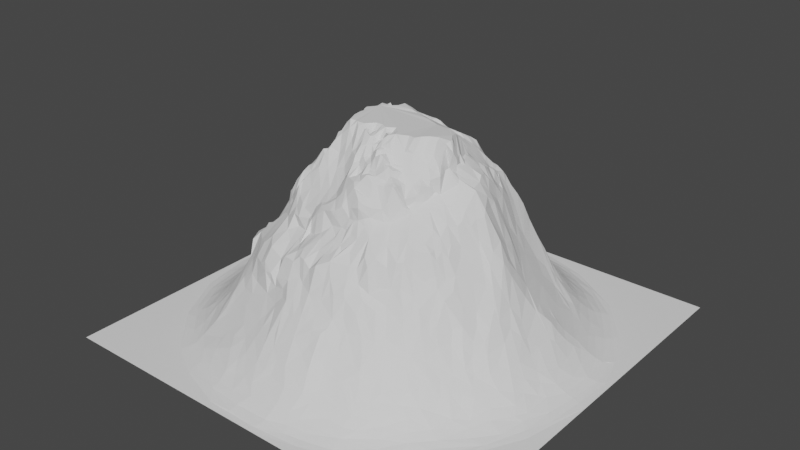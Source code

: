 # Source: Low_poly_mountainplaytest.blend  (saved by Blender 2.82.7; exported with 4.5.12 LTS)
import bpy
from mathutils import Matrix  # noqa: F401  (used for matrix-valued properties, if any)

bpy.ops.wm.read_factory_settings(use_empty=True)
scene = bpy.context.scene
scene.name = 'Scene'

# ---- collections
col_collection = bpy.data.collections.new('Collection'); scene.collection.children.link(col_collection)

# ---- world
world_world = bpy.data.worlds.new('World'); scene.world = world_world
world_world.use_nodes = True; world_world.node_tree.nodes.clear()
_N = world_world.node_tree.nodes; _L = world_world.node_tree.links
n0 = _N.new('ShaderNodeOutputWorld'); n0.name = 'World Output'; n0.location = (300, 300)
n1 = _N.new('ShaderNodeBackground'); n1.name = 'Background'; n1.location = (10, 300)
n1.inputs[0].default_value = (0.05088, 0.05088, 0.05088, 1.0)
_L.new(n1.outputs[0], n0.inputs[0])
n0.is_active_output = True
world_world.color = (0.05088, 0.05088, 0.05088)
world_world.use_sun_shadow = False
world_world.sun_shadow_jitter_overblur = 0.0

# ---- meshes
me_landscape = bpy.data.meshes.new('Landscape')
me_landscape.from_pydata([(-1.0, 0.0132, 9.533e-05), (-0.9815, -0.06668, 0.0005818), (-0.928, 0.2217, 0.00494), (-0.9386, -0.01176, 0.009594), (-0.9388, 0.07971, 0.008889), (-0.9687, 0.2014, 0.0003971), (-0.9362, -0.3246, 0.0001885), (-0.9431, -0.1836, 0.004288), (-0.9164, -0.1605, 0.0123), (-0.8876, -0.03895, 0.03053), (-0.8952, 0.0688, 0.0284), (-0.8855, 0.3422, 0.00659), (-1.0, 1.0, -9.349e-06), (-0.8748, -0.1571, 0.03039), (-0.8879, 0.2066, 0.01884), (-0.8351, 0.1977, 0.04727), (-0.8763, 0.4526, 0.0001967), (-0.8073, -0.573, 0.0001488), (-0.8856, -0.3603, 0.00595), (-0.8627, -0.3358, 0.01612), (-0.8348, -0.04642, 0.06592), (-0.8621, 0.06594, 0.04996), (-0.847, 0.2833, 0.02782), (-0.8253, -0.1928, 0.05822), (-0.8326, 0.02893, 0.07432), (-0.827, 0.4438, 0.009869), (-0.8366, -0.3194, 0.03065), (-0.8023, -0.1744, 0.08003), (-0.801, 0.08921, 0.09782), (-0.8087, 0.2886, 0.04765), (-0.8109, 0.3758, 0.02963), (-0.8053, -0.4347, 0.02225), (-0.8106, -0.301, 0.04984), (-0.7926, -0.09542, 0.09705), (-0.7966, 0.005549, 0.1118), (-0.7993, 0.1313, 0.08665), (-0.8144, -0.5049, 0.005894), (-0.7746, -0.16, 0.1139), (-0.7632, -0.08897, 0.1307), (-0.7681, 0.04821, 0.1421), (-0.7687, 0.3328, 0.06497), (-0.7599, -0.5283, 0.01895), (-0.7935, -0.2453, 0.07774), (-0.7554, 0.09546, 0.1471), (-0.7746, 0.2621, 0.07837), (-0.7308, 0.2967, 0.1086), (-0.7754, 0.4445, 0.02971), (-0.7678, 0.5818, 0.003619), (-0.7652, -0.4068, 0.05394), (-0.759, -0.2782, 0.1003), (-0.7403, -0.2227, 0.1356), (-0.7427, -0.149, 0.1572), (-0.7332, -0.09697, 0.1718), (-0.7582, 0.1702, 0.1173), (-0.7224, -0.3957, 0.09398), (-0.7425, -0.02776, 0.1718), (-0.7261, 0.4023, 0.07649), (-0.7224, 0.4545, 0.05618), (-0.7246, 0.509, 0.03569), (-0.7033, -0.2976, 0.1618), (-0.7235, -0.1849, 0.1752), (-0.7268, 0.02737, 0.1991), (-0.7138, 0.1313, 0.1855), (-0.7243, 0.2248, 0.1409), (-0.7125, 0.3726, 0.1007), (-0.7079, -0.4897, 0.06331), (-0.6994, -0.3513, 0.1381), (-0.6945, 0.05161, 0.2864), (-0.6906, 0.09086, 0.2318), (-0.7449, 0.2733, 0.16), (-0.701, 0.3147, 0.1661), (-0.6605, 0.3448, 0.2011), (-0.6833, 0.4297, 0.09877), (-0.6783, 0.4683, 0.08752), (-0.7489, 0.5532, 0.01365), (-0.734, -0.5841, 0.0126), (-0.7333, -0.5236, 0.03345), (-0.6891, -0.4047, 0.1218), (-0.6816, -0.2042, 0.235), (-0.6867, -0.1685, 0.2466), (-0.6899, -0.1381, 0.2489), (-0.6854, -0.08823, 0.2598), (-0.6966, -0.03577, 0.2424), (-0.6556, 0.3921, 0.1478), (-1.0, -1.0, -2.86e-08), (-0.6734, -0.4938, 0.08676), (-0.676, -0.2755, 0.2214), (-0.6759, -0.08199, 0.313), (-0.6868, 0.0145, 0.3047), (-0.6873, 0.08611, 0.2949), (-0.733, 0.2118, 0.2387), (-0.6951, 0.2655, 0.2445), (-0.6144, 0.2762, 0.2743), (-0.6761, 0.5332, 0.0531), (-0.6032, -0.7911, 1.714e-05), (-0.7232, -0.6507, 0.002663), (-0.6536, -0.6651, 0.01532), (-0.643, -0.3327, 0.2033), (-0.6454, -0.2402, 0.2538), (-0.6367, -0.2078, 0.2853), (-0.666, -0.1172, 0.2864), (-0.6784, -0.04878, 0.3242), (-0.7195, 0.1819, 0.2706), (-0.6534, 0.5071, 0.08529), (-0.6545, 0.6203, 0.02912), (-0.6363, -0.531, 0.09304), (-0.6322, -0.464, 0.1409), (-0.6122, -0.4029, 0.2102), (-0.6118, -0.2973, 0.2638), (-0.6458, -0.02608, 0.3296), (-0.6231, 0.1502, 0.2895), (-0.6413, 0.4918, 0.1625), (-0.6379, -0.6182, 0.04079), (-0.6418, -0.1726, 0.3181), (-0.6354, -0.1213, 0.3493), (-0.5895, 0.1659, 0.3076), (-0.6201, 0.1919, 0.2749), (-0.6149, 0.5344, 0.1071), (-0.6529, 0.68, 0.01037), (-0.6758, 0.6958, 0.002733), (-0.7487, 0.6551, 6.117e-05), (-0.6314, -0.2403, 0.3388), (-0.6015, -0.06516, 0.3591), (-0.6212, 0.01371, 0.3359), (-0.6229, 0.08016, 0.3313), (-0.5742, 0.1174, 0.3622), (-0.5721, 0.2151, 0.3101), (-0.5512, 0.2351, 0.3253), (-0.639, 0.3286, 0.2374), (-0.6144, 0.4432, 0.2173), (-0.63, 0.5863, 0.05918), (-0.6081, -0.5823, 0.07711), (-0.5692, -0.4985, 0.1799), (-0.5886, -0.3387, 0.2749), (-0.555, 0.286, 0.3077), (-0.5275, 0.3126, 0.3171), (-0.594, 0.3583, 0.2471), (-0.5739, 0.6872, 0.03386), (-0.5757, -0.4293, 0.2439), (-0.5545, -0.3861, 0.3099), (-0.6104, -0.211, 0.3974), (-0.6145, -0.1691, 0.3733), (-0.5625, -0.08554, 0.3903), (-0.5424, -0.008963, 0.391), (-0.5275, 0.007957, 0.431), (-0.5738, 0.08542, 0.4399), (-0.5699, 0.1791, 0.4065), (-0.6097, 0.5158, 0.1732), (-0.5544, 0.5389, 0.1882), (-0.5852, 0.6041, 0.07457), (-0.5837, -0.7664, 0.005028), (-0.5719, -0.5601, 0.1216), (-0.5439, -0.489, 0.2194), (-0.5838, -0.3194, 0.3516), (-0.5934, -0.2909, 0.3675), (-0.59, -0.273, 0.3951), (-0.5155, -0.12, 0.4203), (-0.5355, 0.05373, 0.4628), (-0.5124, 0.1445, 0.5081), (-0.5638, 0.4803, 0.2236), (-0.556, 0.6415, 0.1279), (-0.5353, 0.6769, 0.05744), (-0.5354, -0.6368, 0.09437), (-0.5382, -0.5715, 0.1476), (-0.5706, -0.3135, 0.407), (-0.5315, -0.214, 0.4287), (-0.5395, -0.1661, 0.4134), (-0.5145, -0.05717, 0.4202), (-0.526, -0.02538, 0.5394), (-0.5261, 0.3567, 0.2944), (-0.5177, 0.3946, 0.2696), (-0.575, 0.755, 0.007699), (-0.5645, -0.7332, 0.0199), (-0.5584, -0.6878, 0.04405), (-0.5187, -0.4145, 0.3368), (-0.546, -0.3719, 0.3985), (-0.4956, -0.2728, 0.4611), (-0.5223, -0.236, 0.4381), (-0.4885, -0.1001, 0.5042), (-0.5118, 0.008024, 0.5843), (-0.515, 0.08629, 0.5001), (-0.5252, 0.2153, 0.4688), (-0.5498, 0.2349, 0.4038), (-0.4887, 0.426, 0.2713), (-0.4828, -0.7537, 0.03643), (-0.5116, -0.5856, 0.1539), (-0.5116, -0.5283, 0.2184), (-0.5226, -0.4569, 0.2832), (-0.4688, -0.17, 0.4629), (-0.5037, -0.05907, 0.5652), (-0.4999, 0.04146, 0.604), (-0.5012, 0.1279, 0.606), (-0.5457, 0.1934, 0.4503), (-0.4527, 0.4951, 0.2262), (-0.4433, -0.8422, 0.007602), (-0.4848, -0.6118, 0.1383), (-0.4888, -0.4906, 0.2768), (-0.5101, -0.3534, 0.4408), (-0.5174, -0.3167, 0.4368), (-0.4893, -0.02823, 0.5781), (-0.5151, 0.09079, 0.5889), (-0.4958, 0.3118, 0.4569), (-0.4985, 0.367, 0.4054), (-0.5055, 0.7359, 0.03413), (-0.4777, -0.5681, 0.1877), (-0.4715, -0.4485, 0.3506), (-0.4549, -0.4029, 0.4412), (-0.4453, -0.3019, 0.4989), (-0.4852, 0.01139, 0.6257), (-0.4762, 0.07894, 0.6662), (-0.4728, 0.1033, 0.6851), (-0.48, 0.1372, 0.6341), (-0.4811, 0.188, 0.5881), (-0.4931, 0.2215, 0.5351), (-0.4816, 0.2926, 0.4887), (-0.478, 0.4337, 0.3659), (-0.4632, 0.6446, 0.1592), (-0.4188, 0.8675, 0.004263), (-0.4316, -0.8163, 0.0188), (-0.3968, -0.3058, 0.5537), (-0.4485, -0.235, 0.5243), (-0.4511, -0.1661, 0.5128), (-0.4855, -0.08528, 0.5881), (-0.4783, -0.05576, 0.5889), (-0.463, 0.02617, 0.6816), (-0.4542, 0.1318, 0.667), (-0.4443, 0.2308, 0.576), (-0.4402, 0.3522, 0.483), (-0.4741, 0.3668, 0.4388), (-0.4492, 0.4685, 0.3298), (-0.4822, 0.5419, 0.1929), (-0.5399, 0.6489, 0.1469), (-0.4794, 0.8133, 0.009162), (-0.4335, -0.7017, 0.08813), (-0.438, -0.5872, 0.1876), (-0.4359, -0.3678, 0.4799), (-0.4183, -0.2596, 0.5881), (-0.459, -0.09326, 0.6253), (-0.447, -0.02398, 0.6596), (-0.4529, 0.01915, 0.6879), (-0.4448, 0.04247, 0.7014), (-0.4393, 0.1026, 0.7312), (-0.4506, 0.1902, 0.62), (-0.4489, 0.4223, 0.406), (-0.4122, 0.487, 0.2734), (-0.5256, 0.844, 3.698e-05), (-0.4413, -0.5313, 0.2508), (-0.3942, -0.2832, 0.5825), (-0.4182, -0.2158, 0.6323), (-0.4375, -0.1832, 0.61), (-0.439, -0.07209, 0.6558), (-0.4482, -0.04089, 0.6566), (-0.4292, 0.02395, 0.69), (-0.4362, 0.1551, 0.6694), (-0.4348, 0.3139, 0.5126), (-0.4344, 0.4522, 0.4034), (-0.4314, 0.7353, 0.1268), (-0.4102, 0.7469, 0.07801), (-0.4244, 0.7701, 0.04323), (-0.4298, -0.8889, 0.0001883), (-0.3957, -0.4428, 0.4617), (-0.4113, -0.3786, 0.4914), (-0.4046, -0.2596, 0.641), (-0.4284, -0.1265, 0.6657), (-0.4333, -0.004678, 0.677), (-0.4193, 0.04088, 0.7242), (-0.4335, 0.06174, 0.7224), (-0.4233, 0.08818, 0.7445), (-0.4015, 0.132, 0.7385), (-0.4071, 0.297, 0.5514), (-0.4354, 0.3875, 0.4483), (-0.4146, 0.4915, 0.3665), (-0.4051, 0.5453, 0.2355), (-0.4364, 0.7944, 0.02567), (-0.3751, -0.8132, 0.03409), (-0.3989, -0.6802, 0.1197), (-0.4194, -0.5042, 0.3248), (-0.3833, -0.365, 0.5212), (-0.3441, -0.3104, 0.6239), (-0.3545, -0.2928, 0.6151), (-0.3757, -0.2836, 0.6251), (-0.4004, -0.2288, 0.6468), (-0.4124, -0.1846, 0.6489), (-0.4065, -0.157, 0.6696), (-0.4088, 0.01074, 0.7008), (-0.3927, 0.07318, 0.7652), (-0.4011, 0.2007, 0.6449), (-0.4057, 0.3838, 0.4964), (-0.4006, 0.4354, 0.4505), (-0.3757, 0.5968, 0.1824), (-0.4028, -0.7524, 0.06791), (-0.365, -0.3791, 0.524), (-0.3667, -0.3239, 0.5628), (-0.3855, -0.2672, 0.6582), (-0.3899, -0.1301, 0.6868), (-0.3892, -0.05437, 0.7055), (-0.376, -0.0128, 0.7212), (-0.373, 0.00584, 0.7367), (-0.3892, 0.04255, 0.7688), (-0.3812, 0.1029, 0.758), (-0.3779, 0.1492, 0.7299), (-0.3801, 0.2693, 0.5993), (-0.3719, 0.312, 0.5961), (-0.4004, 0.3286, 0.5488), (-0.3734, 0.3718, 0.5278), (-0.3775, 0.4825, 0.3996), (-0.3769, 0.5507, 0.2865), (-0.4022, 0.6689, 0.171), (-0.3649, 0.7245, 0.1498), (-0.321, -0.6595, 0.1746), (-0.3766, -0.5874, 0.2218), (-0.368, -0.5558, 0.264), (-0.4036, -0.4818, 0.4058), (-0.3548, -0.4294, 0.5027), (-0.3391, -0.3007, 0.66), (-0.3597, -0.2735, 0.6711), (-0.379, -0.2283, 0.6738), (-0.367, -0.1788, 0.7112), (-0.366, -0.08629, 0.7191), (-0.3539, -0.03351, 0.7417), (-0.3583, 0.03855, 0.7976), (-0.3681, 0.05997, 0.7911), (-0.3689, 0.1249, 0.7459), (-0.3413, 0.1962, 0.7095), (-0.4003, 0.1728, 0.6794), (-0.3588, 0.2907, 0.624), (-0.3465, 0.3869, 0.5409), (-0.3861, 0.3823, 0.5081), (-0.3384, 0.4502, 0.4818), (-0.3444, 0.5836, 0.3039), (-0.3557, 0.6096, 0.1775), (-0.312, -0.7474, 0.1082), (-0.3668, -0.5247, 0.3113), (-0.3522, -0.5091, 0.4052), (-0.3646, -0.2582, 0.7049), (-0.3422, -0.2442, 0.7413), (-0.3408, -0.2376, 0.7478), (-0.3508, -0.1132, 0.734), (-0.355, -0.007935, 0.7512), (-0.3506, 0.01966, 0.7973), (-0.3412, 0.07706, 0.7867), (-0.3661, 0.09748, 0.7704), (-0.3415, 0.2075, 0.7029), (-0.3661, 0.231, 0.6489), (-0.3469, 0.2527, 0.6657), (-0.3475, 0.3286, 0.5834), (-0.3598, 0.3578, 0.5408), (-0.3298, 0.4052, 0.5237), (-0.3578, 0.4316, 0.4888), (-0.3408, 0.4707, 0.4445), (-0.3518, 0.5404, 0.348), (-0.3407, 0.6062, 0.2785), (-0.3534, 0.7924, 0.1056), (-0.334, 0.8688, 0.01565), (-0.2054, -0.9667, 0.0002548), (-0.336, -0.8969, 0.005918), (-0.341, -0.6985, 0.1335), (-0.3455, -0.34, 0.5677), (-0.3057, -0.3191, 0.6805), (-0.328, -0.3026, 0.6838), (-0.3384, -0.273, 0.7135), (-0.3384, -0.2097, 0.7625), (-0.3284, -0.08491, 0.782), (-0.3406, -0.0676, 0.7607), (-0.3212, -0.0126, 0.822), (-0.33, 0.002961, 0.8206), (-0.3384, 0.04237, 0.8091), (-0.3274, 0.2923, 0.6254), (-0.3222, 0.363, 0.5755), (-0.326, 0.5124, 0.4024), (-0.3184, 0.563, 0.3349), (-0.3107, 0.6577, 0.1471), (-0.2611, -0.8288, 0.05611), (-0.2956, -0.5383, 0.3956), (-0.3188, -0.516, 0.4277), (-0.3113, -0.4808, 0.4852), (-0.2962, -0.3957, 0.5386), (-0.3368, -0.3423, 0.5737), (-0.3205, -0.2624, 0.7202), (-0.338, -0.192, 0.7643), (-0.3205, -0.1789, 0.7883), (-0.3068, -0.1639, 0.8186), (-0.3148, -0.1103, 0.7896), (-0.296, -0.05091, 0.8552), (-0.3114, 0.02711, 0.829), (-0.3133, 0.05236, 0.8177), (-0.3274, 0.09806, 0.8033), (-0.3091, 0.1091, 0.8072), (-0.3322, 0.1404, 0.7641), (-0.3232, 0.1705, 0.7565), (-0.3382, 0.2434, 0.6848), (-0.3176, 0.2623, 0.6593), (-0.3035, 0.4736, 0.4653), (-0.253, -0.8737, 0.02761), (-0.2817, -0.7879, 0.08335), (-0.3052, -0.3037, 0.7167), (-0.3005, -0.2562, 0.7351), (-0.3024, -0.2324, 0.757), (-0.3025, -0.2084, 0.7847), (-0.2933, -0.08107, 0.8613), (-0.2936, 0.01283, 0.8572), (-0.2912, 0.07277, 0.8387), (-0.3065, 0.1347, 0.802), (-0.3078, 0.1521, 0.7841), (-0.3234, 0.2079, 0.7257), (-0.3059, 0.2794, 0.6513), (-0.2974, 0.3104, 0.6429), (-0.3064, 0.3423, 0.6037), (-0.3231, 0.3835, 0.5442), (-0.3055, 0.3937, 0.5306), (-0.3033, 0.4378, 0.5025), (-0.3013, 0.5006, 0.4329), (-0.308, 0.5979, 0.3115), (-0.3173, 0.6275, 0.2245), (-0.2955, -0.3357, 0.6307), (-0.2878, -0.3201, 0.6764), (-0.2938, -0.2909, 0.734), (-0.2855, -0.2188, 0.775), (-0.2906, -0.1649, 0.8393), (-0.2895, -0.1292, 0.8312), (-0.2875, -0.0089, 0.8778), (-0.2859, 0.1669, 0.7956), (-0.289, 0.2081, 0.7383), (-0.2906, 0.2303, 0.7083), (-0.2865, 0.264, 0.682), (-0.2892, 0.3273, 0.6319), (-0.2905, 0.3664, 0.565), (-0.2927, 0.5438, 0.3749), (-0.2644, 0.6606, 0.1548), (-0.3228, 0.8317, 0.03821), (-0.259, -0.5428, 0.3609), (-0.2856, -0.3601, 0.6053), (-0.2697, -0.2746, 0.7653), (-0.2747, -0.2181, 0.7815), (-0.2726, -0.05844, 0.8891), (-0.2638, -0.04024, 0.9118), (-0.2683, -0.02813, 0.9019), (-0.2687, 0.02868, 0.8674), (-0.2634, 0.04685, 0.8715), (-0.2624, 0.09795, 0.8691), (-0.2934, 0.1066, 0.8239), (-0.2527, 0.1969, 0.7838), (-0.2617, 0.303, 0.6759), (-0.2616, 0.3426, 0.6104), (-0.2734, 0.3786, 0.5573), (-0.2742, 0.4092, 0.5392), (-0.2768, 0.4444, 0.4948), (-0.277, 0.5313, 0.4059), (-0.2635, 0.5922, 0.3322), (-0.2719, 0.6434, 0.2711), (-0.2993, 0.7898, 0.1194), (-0.2618, -0.9063, 0.01127), (-0.2347, -0.7804, 0.1), (-0.2675, -0.5618, 0.3079), (-0.2381, -0.3016, 0.7193), (-0.2551, -0.2612, 0.7898), (-0.2494, -0.2046, 0.8213), (-0.2572, -0.1908, 0.8221), (-0.271, -0.1557, 0.8426), (-0.2598, -0.1496, 0.8592), (-0.2593, -0.1203, 0.8791), (-0.2671, -0.0922, 0.9005), (-0.2531, -0.07362, 0.91), (-0.2612, -8.757e-06, 0.8964), (-0.2479, 0.07442, 0.9168), (-0.2507, 0.1676, 0.8269), (-0.2306, 0.2148, 0.79), (-0.2543, 0.2507, 0.718), (-0.2591, 0.2781, 0.7023), (-0.2486, 0.4184, 0.5234), (-0.2548, 0.4362, 0.4933), (-0.2712, 0.49, 0.4331), (-0.2376, 0.5153, 0.4129), (-0.242, 0.7001, 0.1289), (-0.2198, 0.8321, 0.06121), (-0.2647, -0.7042, 0.1545), (-0.2405, -0.6442, 0.2247), (-0.2609, -0.5409, 0.4012), (-0.2489, -0.3724, 0.5626), (-0.2489, -0.3726, 0.605), (-0.2332, -0.3487, 0.6445), (-0.2522, -0.3416, 0.6577), (-0.2423, -0.243, 0.8178), (-0.2447, -0.1614, 0.8513), (-0.2307, -0.05555, 0.9292), (-0.2466, -0.02205, 0.9107), (-0.2436, 0.01316, 0.9165), (-0.2345, 0.1162, 0.8849), (-0.2602, 0.1347, 0.8302), (-0.232, 0.149, 0.8698), (-0.2348, 0.2675, 0.7198), (-0.2359, 0.3118, 0.6445), (-0.2369, 0.3513, 0.5935), (-0.2594, 0.3949, 0.5457), (-0.2523, 0.5461, 0.3906), (-0.2495, 0.8816, 0.02344), (-0.2454, 0.923, 0.006946), (-0.1989, -0.7113, 0.1785), (-0.222, -0.5539, 0.3539), (-0.2354, -0.4988, 0.4625), (-0.249, -0.4293, 0.5141), (-0.2261, -0.2326, 0.8471), (-0.2222, -0.1356, 0.895), (-0.2263, -0.109, 0.9032), (-0.2284, 0.05906, 0.94), (-0.2256, 0.09097, 0.914), (-0.2171, 0.1313, 0.9071), (-0.2282, 0.6023, 0.3338), (-0.2621, 0.6181, 0.3056), (-0.2264, 0.683, 0.2273), (-0.2913, 0.9421, 0.0004196), (-0.2044, -0.8279, 0.06405), (-0.21, -0.5569, 0.4049), (-0.2002, -0.5283, 0.4705), (-0.1892, -0.3719, 0.615), (-0.185, -0.3591, 0.6267), (-0.2063, -0.2796, 0.7685), (-0.2265, -0.2614, 0.8041), (-0.2111, -0.2152, 0.8748), (-0.2104, -0.2036, 0.8838), (-0.204, -0.1125, 0.932), (-0.2095, -0.07426, 0.9482), (-0.2188, -0.0289, 0.942), (-0.1831, -0.02218, 0.9991), (-0.201, 0.01884, 0.9991), (-0.2149, 0.04259, 0.9698), (-0.2002, 0.2027, 0.8285), (-0.2105, 0.2428, 0.7806), (-0.1919, 0.286, 0.6938), (-0.2191, 0.3911, 0.5534), (-0.1978, 0.3991, 0.5442), (-0.2358, 0.4723, 0.4497), (-0.1964, 0.5153, 0.4197), (-0.2162, 0.5459, 0.3966), (-0.2182, 0.7777, 0.1115), (-0.2096, -0.7548, 0.1305), (-0.206, -0.6282, 0.2574), (-0.1811, -0.5986, 0.3084), (-0.2086, -0.4212, 0.5303), (-0.1792, -0.4401, 0.528), (-0.196, -0.3865, 0.5629), (-0.1664, -0.3464, 0.6707), (-0.1785, -0.3065, 0.7233), (-0.1812, -0.2533, 0.81), (-0.196, -0.1816, 0.9182), (-0.1936, -0.1655, 0.9335), (-0.1952, -0.0007455, 0.9994), (-0.1853, 0.03635, 0.9996), (-0.2, 0.07125, 0.9579), (-0.1967, 0.1395, 0.9363), (-0.2136, 0.1818, 0.8299), (-0.1806, 0.2344, 0.7982), (-0.1935, 0.261, 0.7497), (-0.2035, 0.369, 0.585), (-0.1768, 0.5191, 0.4158), (-0.1923, 0.619, 0.3106), (-0.1928, 0.6449, 0.278), (-0.2003, 0.6949, 0.1628), (-0.1407, 0.866, 0.05059), (-0.1582, -0.8888, 0.03078), (-0.1884, -0.6732, 0.2225), (-0.1688, -0.6146, 0.2997), (-0.1618, -0.3835, 0.626), (-0.1582, -0.2054, 0.869), (-0.1845, -0.04163, 1.0), (-0.1803, 0.06306, 0.9948), (-0.1793, 0.128, 0.9842), (-0.1826, 0.1897, 0.8699), (-0.204, 0.3172, 0.6483), (-0.1976, 0.5562, 0.3823), (-0.1974, 0.5883, 0.3416), (-0.08822, -0.9256, 0.01748), (-0.162, -0.5696, 0.3741), (-0.1867, -0.5226, 0.4993), (-0.1791, -0.1662, 0.9379), (-0.1785, -0.132, 0.9812), (-0.1583, -0.1331, 0.9999), (-0.1806, -0.08322, 0.9994), (-0.1791, 0.094, 1.0), (-0.1648, 0.1153, 0.9899), (-0.1654, 0.1339, 0.9924), (-0.155, 0.2136, 0.8692), (-0.172, 0.2451, 0.7789), (-0.1619, 0.2989, 0.6886), (-0.1618, 0.5598, 0.3929), (-0.1514, 0.5931, 0.3471), (-0.1759, 0.6742, 0.2515), (-0.1719, 0.7196, 0.1338), (-0.1314, 0.9027, 0.02728), (-0.1163, 0.9627, 0.00346), (-0.124, -0.727, 0.1917), (-0.1547, -0.647, 0.2638), (-0.1455, -0.4893, 0.5268), (-0.156, -0.3995, 0.5717), (-0.1435, -0.3745, 0.6587), (-0.1433, -0.3365, 0.6945), (-0.1339, -0.2966, 0.7474), (-0.1394, -0.2463, 0.8142), (-0.1375, -0.1791, 0.9304), (-0.1411, -0.1583, 0.9728), (-0.1496, 0.1339, 0.9722), (-0.1632, 0.1398, 0.9771), (-0.1517, 0.2005, 0.8794), (-0.1397, 0.2602, 0.7875), (-0.1523, 0.5012, 0.448), (-0.1348, 0.6336, 0.309), (-0.1412, 0.6593, 0.2733), (-0.1374, 0.6945, 0.2172), (-0.1581, 0.7602, 0.1269), (-0.08352, 0.9315, 0.0151), (-0.03198, 1.0, -4.834e-05), (-0.1442, -0.8287, 0.07649), (-0.1417, -0.5915, 0.3492), (-0.1321, -0.5291, 0.4981), (-0.1288, -0.3825, 0.6579), (-0.1338, -0.1264, 0.9983), (-0.1351, 0.09403, 0.9992), (-0.1353, 0.158, 0.9681), (-0.1201, 0.1971, 0.9236), (-0.1283, 0.2138, 0.9033), (-0.1278, 0.244, 0.8202), (-0.1335, 0.2875, 0.7297), (-0.146, 0.3234, 0.6806), (-0.1258, 0.3663, 0.6191), (-0.1451, 0.37, 0.6037), (-0.1333, 0.4743, 0.4752), (-0.1326, 0.5427, 0.4115), (-0.1222, 0.5935, 0.3478), (-0.1193, -0.7747, 0.1364), (-0.126, -0.6911, 0.2338), (-0.1014, -0.611, 0.3579), (-0.1136, -0.4803, 0.5489), (-0.1186, -0.4129, 0.5797), (-0.1219, -0.3632, 0.6943), (-0.08281, -0.3092, 0.7494), (-0.1219, -0.2126, 0.88), (-0.1192, -0.1333, 0.9998), (-0.1041, 0.1121, 1.002), (-0.1282, 0.1323, 0.9708), (-0.1159, 0.1673, 0.9778), (-0.09252, 0.225, 0.8893), (-0.1165, 0.3043, 0.7244), (-0.113, 0.3448, 0.6786), (-0.1169, 0.4359, 0.5295), (-0.1506, 0.8139, 0.09213), (-0.09345, -0.6909, 0.2376), (-0.0978, -0.646, 0.306), (-0.1364, -0.5621, 0.4199), (-0.08257, -0.5447, 0.4483), (-0.1044, -0.5172, 0.5253), (-0.09376, -0.3779, 0.6878), (-0.08772, -0.3623, 0.7123), (-0.1112, -0.3402, 0.7055), (-0.1012, -0.2374, 0.8361), (-0.08252, -0.2116, 0.8987), (-0.1134, -0.1739, 0.9368), (-0.09982, -0.1505, 0.9878), (-0.1023, 0.1673, 0.9907), (-0.09345, 0.1947, 0.9426), (-0.0912, 0.2683, 0.8051), (-0.1072, 0.4007, 0.5943), (-0.1103, 0.5034, 0.4534), (-0.1173, 0.5434, 0.417), (-0.0882, 0.6433, 0.3141), (-0.09297, -0.9606, 0.004954), (-0.05628, -0.8779, 0.04983), (-0.08956, -0.8417, 0.07621), (-0.07942, -0.4106, 0.602), (-0.06077, -0.3338, 0.7406), (-0.08164, -0.2431, 0.8435), (-0.08661, -0.1811, 0.9526), (-0.02992, 0.1201, 0.9981), (-0.09807, 0.1507, 1.001), (-0.08531, 0.3287, 0.742), (-0.0881, 0.3704, 0.6613), (-0.09947, 0.462, 0.5087), (-0.05167, 0.5325, 0.4357), (-0.08772, 0.6132, 0.3371), (-0.08729, 0.7622, 0.1462), (-0.07281, -0.597, 0.3797), (-0.05673, -0.5563, 0.4321), (-0.07463, -0.5247, 0.5238), (-0.03701, -0.3885, 0.6378), (-0.07136, -0.272, 0.8022), (-0.06807, -0.1816, 0.946), (-0.06719, -0.1476, 0.9842), (-0.08281, -0.1324, 0.9997), (-0.0722, 0.1909, 0.9487), (-0.07148, 0.2298, 0.8961), (-0.05994, 0.2549, 0.8538), (-0.07643, 0.3012, 0.7857), (-0.06131, 0.4163, 0.6067), (-0.08149, 0.5675, 0.3936), (-0.05363, 0.6385, 0.3144), (-0.01768, 0.8293, 0.08254), (-0.06073, -0.7919, 0.1258), (-0.06776, -0.7269, 0.1968), (-0.06507, -0.6357, 0.3188), (-0.05693, -0.4811, 0.5558), (-0.04975, -0.3836, 0.7006), (-0.05208, -0.3515, 0.7395), (-0.03419, -0.2952, 0.8326), (-0.04532, -0.2324, 0.8992), (-0.06473, -0.2007, 0.9174), (-0.04545, -0.1826, 0.9559), (-0.05512, -0.1339, 0.981), (-0.06392, -0.113, 0.9939), (-0.05348, 0.148, 0.993), (-0.05338, 0.2831, 0.836), (-0.05686, 0.3166, 0.8007), (-0.05629, 0.3483, 0.7307), (-0.05336, 0.3962, 0.6331), (-0.06445, 0.4351, 0.5871), (-0.06065, 0.4912, 0.485), (-0.04917, 0.5095, 0.4722), (-0.04038, 0.5776, 0.374), (-0.05981, 0.5874, 0.3676), (-0.0433, 0.6812, 0.2583), (-0.07879, 0.6906, 0.233), (-0.04722, 0.7426, 0.1697), (-0.08244, 0.8397, 0.07112), (-0.03657, -0.637, 0.3223), (-0.03472, -0.5349, 0.4983), (-0.03388, -0.4742, 0.5619), (-0.05859, -0.4354, 0.5933), (-0.02637, -0.3819, 0.7059), (-0.04308, -0.2481, 0.8723), (-0.03809, -0.209, 0.9348), (-0.05762, -0.152, 0.9855), (-0.03937, -0.1496, 0.9679), (-0.04084, -0.1251, 0.9716), (-0.04779, -0.09238, 0.9991), (-0.03906, 0.1647, 0.9741), (-0.02323, 0.218, 0.9424), (-0.02464, 0.2461, 0.8975), (-0.03564, 0.266, 0.858), (-0.03834, 0.2966, 0.8266), (-0.03916, 0.3312, 0.7637), (-0.03909, 0.3822, 0.6734), (-0.02336, 0.4012, 0.6531), (-0.04068, 0.4359, 0.6061), (-0.03269, 0.4734, 0.5209), (-0.01113, 0.496, 0.5033), (-0.03668, 0.6103, 0.3482), (-0.04089, 0.6392, 0.3178), (0.003951, -0.8426, 0.07817), (-0.02019, -0.7935, 0.1229), (-0.03248, -0.5997, 0.3739), (0.002456, -0.4144, 0.6161), (-0.02459, -0.3407, 0.7745), (-0.01837, -0.3033, 0.8317), (-0.02453, -0.2296, 0.8813), (-0.01591, -0.1952, 0.9445), (-0.02057, -0.167, 0.9704), (-0.02423, -0.1169, 0.9803), (-0.02741, 0.1491, 0.9763), (-0.01531, 0.2743, 0.8429), (-0.01135, 0.3682, 0.6777), (-0.008425, 0.4169, 0.6516), (-0.02964, 0.4233, 0.6291), (-0.01218, 0.446, 0.5782), (-0.008699, 0.5898, 0.3682), (-0.03336, 0.797, 0.1142), (-0.02287, 0.8919, 0.03615), (0.000297, -0.5798, 0.4154), (0.01058, -0.4317, 0.6067), (0.01521, -0.3917, 0.6488), (-0.006368, -0.3328, 0.797), (0.001237, -0.2756, 0.8372), (-0.01252, -0.2449, 0.8686), (-0.008676, -0.2224, 0.9013), (-0.01043, -0.1588, 0.9712), (-0.007647, -0.1323, 0.9806), (-0.1633, 0.06622, 1.0), (-0.008519, 0.1715, 0.9566), (-0.02327, 0.1782, 0.9644), (0.01092, 0.2059, 0.9472), (0.0005129, 0.3135, 0.7602), (0.01629, 0.3444, 0.7041), (-0.006021, 0.3855, 0.6595), (0.007301, 0.4329, 0.6266), (-0.002795, 0.5118, 0.4692), (-0.009902, 0.5451, 0.4229), (-0.004332, 0.625, 0.3289), (-0.01497, 0.6855, 0.2587), (0.04179, 0.9616, 0.004442), (-0.02725, -0.7522, 0.1708), (0.002306, -0.6278, 0.3406), (0.001113, -0.4835, 0.5597), (0.02501, -0.4404, 0.5999), (0.003032, -0.3721, 0.7349), (0.02902, -0.3245, 0.8346), (0.01347, -0.2617, 0.8504), (0.02062, -0.2097, 0.9046), (0.007355, -0.1845, 0.9429), (0.00872, -0.1455, 0.9521), (-0.01476, -0.0941, 1.0), (-0.0003851, 0.1501, 0.9646), (0.005752, 0.166, 0.954), (0.02512, 0.187, 0.9455), (0.02672, 0.2696, 0.8535), (0.01235, 0.2962, 0.7668), (0.01782, 0.4139, 0.6382), (0.01564, 0.4644, 0.5511), (0.01564, 0.6375, 0.3088), (0.01452, 0.7172, 0.2154), (0.05234, 0.8217, 0.08739), (0.01704, -0.9069, 0.03095), (0.02414, -0.587, 0.3975), (0.007405, -0.5408, 0.5324), (0.0294, -0.4836, 0.5663), (0.0112, -0.351, 0.7677), (0.01502, -0.238, 0.8893), (0.02657, -0.1985, 0.9265), (0.02362, -0.1654, 0.9487), (0.02369, -0.1447, 0.9558), (0.0109, -0.106, 0.9987), (0.003918, 0.1149, 0.992), (0.03571, 0.1222, 0.9846), (0.01942, 0.1265, 0.9817), (0.02534, 0.1544, 0.9589), (0.04112, 0.1662, 0.9507), (0.03322, 0.1708, 0.9486), (0.03822, 0.2392, 0.9144), (0.02909, 0.3181, 0.7189), (0.02521, 0.3803, 0.6547), (0.02955, 0.4355, 0.6118), (0.00415, 0.5723, 0.39), (0.03639, 0.6178, 0.3411), (0.02282, 0.7741, 0.1378), (0.09953, 0.9025, 0.02508), (0.05814, -0.9724, 0.002241), (0.07246, -0.8145, 0.1072), (0.02767, -0.7568, 0.172), (0.07221, -0.7076, 0.2213), (0.034, -0.6414, 0.3171), (0.06353, -0.614, 0.3496), (0.05648, -0.5459, 0.4751), (0.0547, -0.4422, 0.6012), (0.04584, -0.3958, 0.6489), (0.04877, -0.3781, 0.6956), (0.04237, -0.3392, 0.8182), (0.02669, -0.2826, 0.8509), (0.03822, -0.2495, 0.8881), (0.04799, -0.1663, 0.9752), (0.02813, -0.1213, 0.9835), (0.0435, -0.1022, 0.9821), (0.0502, -0.08324, 0.9995), (0.05302, 0.1843, 0.9411), (0.03443, 0.2023, 0.9493), (0.04032, 0.3009, 0.742), (0.04572, 0.3397, 0.6828), (0.041, 0.3759, 0.6419), (0.04441, 0.4013, 0.6266), (0.06929, 0.4898, 0.5059), (0.04428, 0.5267, 0.433), (0.05014, 0.6959, 0.2383), (0.0717, -0.9253, 0.01885), (0.009173, -0.6832, 0.2639), (0.07171, -0.3783, 0.6923), (0.05861, -0.3778, 0.7454), (0.05829, -0.3499, 0.8099), (0.05623, -0.3187, 0.8412), (0.04034, -0.2907, 0.8553), (0.06217, -0.2754, 0.8625), (0.05994, -0.2591, 0.8762), (0.04966, -0.2426, 0.8949), (0.05992, -0.2298, 0.9215), (0.05512, -0.2126, 0.9438), (0.0549, -0.1864, 0.9483), (0.06205, -0.1525, 0.9906), (0.05389, -0.1285, 0.98), (0.06666, 0.08967, 0.9946), (0.05358, 0.1253, 0.9788), (0.05558, 0.1527, 0.959), (0.07104, 0.1695, 0.946), (0.07817, 0.1775, 0.9405), (0.05777, 0.4276, 0.6021), (0.07362, 0.7291, 0.1951), (0.06993, 0.8613, 0.05148), (0.07696, -0.8638, 0.06278), (0.08995, -0.6819, 0.2538), (0.07876, -0.6493, 0.306), (0.06621, -0.5769, 0.4061), (0.08123, -0.4097, 0.6419), (0.08405, -0.3632, 0.788), (0.07322, -0.295, 0.8686), (0.0766, -0.1809, 0.9449), (0.08497, -0.1162, 0.9997), (0.07156, 0.1105, 0.9848), (0.08177, 0.1216, 0.9735), (0.08432, 0.1874, 0.9347), (0.06001, 0.199, 0.9461), (0.07717, 0.2827, 0.7998), (0.07524, 0.369, 0.6375), (0.06006, 0.4485, 0.5853), (0.08187, 0.5572, 0.3889), (0.09455, 0.6708, 0.2827), (0.09398, -0.7737, 0.146), (0.09509, -0.556, 0.4438), (0.08025, -0.5351, 0.5031), (0.06105, -0.5143, 0.5585), (0.07481, -0.4602, 0.5869), (0.09348, -0.3752, 0.6996), (0.1057, -0.2793, 0.864), (0.08861, -0.2595, 0.8763), (0.08644, -0.2266, 0.9375), (0.08835, -0.1935, 0.9314), (0.08661, -0.1654, 0.9713), (0.0905, -0.1373, 0.9987), (0.09085, 0.09984, 0.9821), (0.09798, 0.1616, 0.9435), (0.08872, 0.2009, 0.9292), (0.09277, 0.2582, 0.8771), (0.08459, 0.3992, 0.6159), (0.07824, 0.6476, 0.3067), (0.1056, 0.7509, 0.1697), (0.1217, -0.4176, 0.6388), (0.1034, -0.3028, 0.8487), (0.1013, -0.2247, 0.9287), (0.1016, -0.1781, 0.9339), (0.1454, 0.06702, 0.9907), (0.1146, 0.12, 0.9604), (0.08443, 0.137, 0.9624), (0.09756, 0.1753, 0.9366), (0.1007, 0.1856, 0.9309), (0.101, 0.2895, 0.7914), (0.09529, 0.3604, 0.6482), (0.1155, 0.4188, 0.5914), (0.1031, 0.4476, 0.5666), (0.105, 0.5134, 0.4443), (0.07627, 0.782, 0.1261), (0.1241, 0.817, 0.08822), (0.1477, -0.8613, 0.05546), (0.1239, -0.6475, 0.3065), (0.1423, -0.6224, 0.327), (0.1449, -0.5982, 0.3577), (0.1179, -0.5579, 0.4426), (0.1288, -0.3786, 0.685), (0.1171, -0.366, 0.7114), (0.09895, -0.3797, 0.7572), (0.1079, -0.3665, 0.7736), (0.1155, -0.3389, 0.7886), (0.1154, -0.3141, 0.823), (0.1321, -0.2588, 0.8874), (0.1183, -0.241, 0.9066), (0.1304, -0.2129, 0.8947), (0.1046, -0.1343, 0.9995), (0.1182, 0.08036, 0.9883), (0.1078, 0.1481, 0.9474), (0.1077, 0.1665, 0.9376), (0.1042, 0.1981, 0.9251), (0.1416, 0.2683, 0.87), (0.1131, 0.3184, 0.7221), (0.1151, 0.3858, 0.6322), (0.1207, 0.4326, 0.5831), (0.128, 0.5371, 0.4034), (0.1078, 0.614, 0.3244), (0.1278, 0.7151, 0.2123), (0.1768, -0.8968, 0.02634), (0.1293, -0.7009, 0.2302), (0.1152, -0.4541, 0.596), (0.127, -0.2957, 0.8388), (0.1544, -0.2684, 0.8513), (0.1422, -0.2432, 0.9052), (0.1389, -0.1937, 0.8997), (0.1458, -0.1148, 0.9988), (0.15, 0.09649, 0.9612), (0.1343, 0.1189, 0.9524), (0.1225, 0.1588, 0.9354), (0.1146, 0.1814, 0.9275), (0.1264, 0.2043, 0.9138), (0.1492, 0.2939, 0.8435), (0.1366, 0.4091, 0.6012), (0.1363, 0.6888, 0.2478), (0.121, 0.8607, 0.05138), (0.1574, -0.7955, 0.1137), (0.1369, -0.7387, 0.1812), (0.1534, -0.5128, 0.5109), (0.1463, -0.487, 0.5575), (0.137, -0.3531, 0.7181), (0.1412, -0.343, 0.7552), (0.1597, -0.2538, 0.8718), (0.1483, -0.1498, 0.9419), (0.1433, 0.148, 0.9298), (0.1446, 0.1634, 0.9221), (0.1401, 0.1831, 0.9148), (0.153, 0.2218, 0.9072), (0.1384, 0.2212, 0.9095), (0.1312, 0.2456, 0.8904), (0.1584, 0.2741, 0.87), (0.1352, 0.3091, 0.7625), (0.1379, 0.449, 0.5568), (0.1336, 0.4799, 0.5046), (0.1592, 0.5117, 0.4463), (0.1456, 0.5689, 0.3594), (0.135, 0.6544, 0.2931), (0.05368, -1.0, -5.662e-06), (0.1997, -0.6093, 0.307), (0.1718, -0.5494, 0.4379), (0.1575, -0.5394, 0.465), (0.1755, -0.4791, 0.5506), (0.1439, -0.3711, 0.6896), (0.1716, -0.3205, 0.7545), (0.1573, -0.2871, 0.8369), (0.1555, -0.2351, 0.8888), (0.1762, -0.2005, 0.8766), (0.1755, -0.1864, 0.8906), (0.1631, -0.1446, 0.954), (0.1749, -0.1192, 0.9994), (0.1547, 0.17, 0.9149), (0.1806, 0.2131, 0.8908), (0.166, 0.3133, 0.7963), (0.1492, 0.3486, 0.7077), (0.1638, 0.3855, 0.6566), (0.1631, 0.4173, 0.5843), (0.1765, 0.4369, 0.5438), (0.1876, 0.5621, 0.3593), (0.1791, 0.7956, 0.1094), (0.2221, 0.8639, 0.04052), (0.276, -0.9493, 0.0002756), (0.1867, -0.6951, 0.2005), (0.1692, -0.6527, 0.2723), (0.1846, -0.5761, 0.3709), (0.1976, -0.4566, 0.6043), (0.158, -0.3647, 0.6912), (0.1875, -0.3073, 0.7776), (0.1866, -0.2646, 0.8554), (0.1807, -0.2294, 0.8553), (0.1894, -0.09143, 0.9992), (0.1862, 0.07973, 0.9844), (0.1899, 0.09692, 0.9668), (0.1941, 0.1139, 0.9528), (0.1731, 0.1201, 0.9432), (0.1821, 0.1468, 0.914), (0.1807, 0.1954, 0.8964), (0.1822, 0.2277, 0.8884), (0.179, 0.2396, 0.8904), (0.1781, 0.2613, 0.8831), (0.1977, 0.3317, 0.7643), (0.196, 0.3573, 0.7106), (0.1802, 0.5389, 0.3975), (0.1823, 0.6587, 0.2737), (0.1696, 0.7222, 0.2023), (0.2241, 0.9003, 0.01855), (0.1765, 0.941, 0.00613), (0.1864, -0.9317, 0.00857), (0.1995, -0.8646, 0.04315), (0.1999, -0.4974, 0.4949), (0.1722, -0.3997, 0.6595), (0.1893, -0.3285, 0.7049), (0.215, -0.2226, 0.837), (0.1974, -0.1735, 0.8969), (0.1886, -0.1391, 0.9398), (0.207, 0.05857, 0.9929), (0.1958, 0.1227, 0.9195), (0.2009, 0.1712, 0.8987), (0.1939, 0.2821, 0.865), (0.1911, 0.4727, 0.4746), (0.1989, 0.5188, 0.4026), (0.18, 0.6118, 0.3063), (0.1908, 0.6783, 0.2426), (0.2061, 0.7092, 0.2), (1.0, -1.0, 0.0), (0.213, -0.7564, 0.1267), (0.2265, -0.4734, 0.5727), (0.2448, -0.4451, 0.6052), (0.2319, -0.3701, 0.6658), (0.2106, -0.3106, 0.7089), (0.1962, -0.2795, 0.8474), (0.2066, -0.2407, 0.8407), (0.2178, -0.16, 0.8901), (0.2161, -0.11, 0.9429), (0.2143, -0.06778, 0.9997), (0.2776, -0.003886, 0.9999), (0.2141, 0.0936, 0.9541), (0.2141, 0.1364, 0.9037), (0.2338, 0.1608, 0.8837), (0.2285, 0.2011, 0.8696), (0.2088, 0.2354, 0.868), (0.2254, 0.2658, 0.8399), (0.2158, 0.2935, 0.8227), (0.1996, 0.3852, 0.6575), (0.2106, 0.4087, 0.5836), (0.2271, 0.482, 0.4462), (0.2245, 0.5275, 0.3815), (0.2212, 0.6072, 0.2896), (0.2011, 0.7538, 0.1557), (0.2217, 0.8274, 0.07052), (0.2023, 0.9685, 0.0002965), (0.2061, -0.8008, 0.09189), (0.2402, -0.52, 0.4469), (0.2489, -0.4924, 0.4666), (0.2087, -0.2756, 0.8465), (0.2193, -0.1953, 0.8649), (0.257, -0.09607, 0.9347), (0.2493, -0.06966, 0.9835), (0.2288, 0.06647, 0.9801), (0.2383, 0.07933, 0.9629), (0.2334, 0.09999, 0.931), (0.2232, 0.2406, 0.8559), (0.2272, 0.3119, 0.7568), (0.2212, 0.4178, 0.5554), (0.2246, 0.6442, 0.2537), (0.2239, -0.6888, 0.1921), (0.2172, -0.6462, 0.2534), (0.2222, -0.5928, 0.3225), (0.2337, -0.5542, 0.3979), (0.2354, -0.2672, 0.765), (0.239, -0.264, 0.7771), (0.2349, -0.2523, 0.7912), (0.2387, -0.231, 0.8135), (0.2388, -0.2061, 0.8377), (0.2483, -0.1681, 0.8609), (0.2524, -0.1279, 0.9005), (0.2523, -0.05389, 1.0), (0.2325, 0.04426, 0.9972), (0.2421, 0.09757, 0.9558), (0.2325, 0.121, 0.8977), (0.2506, 0.2124, 0.8456), (0.238, 0.247, 0.8408), (0.2571, 0.2973, 0.7719), (0.2511, 0.3526, 0.6513), (0.2452, 0.4121, 0.5487), (0.2336, 0.4372, 0.5259), (0.2292, 0.5474, 0.3543), (0.2432, 0.6414, 0.2502), (0.2605, 0.7084, 0.1739), (0.2503, 0.7896, 0.1038), (0.2677, -0.8833, 0.02023), (0.2578, -0.3872, 0.6424), (0.2454, -0.3106, 0.699), (0.246, -0.2762, 0.7236), (0.2452, -0.2475, 0.7599), (0.2684, -0.1917, 0.8408), (0.2833, -0.1494, 0.856), (0.2607, 0.05814, 0.9728), (0.262, 0.07773, 0.9586), (0.2607, 0.1287, 0.8772), (0.2633, 0.1845, 0.8481), (0.2766, 0.2359, 0.8072), (0.2576, 0.2408, 0.8246), (0.2608, 0.2612, 0.8169), (0.2765, 0.3375, 0.677), (0.2541, 0.4347, 0.5139), (0.2648, 0.6034, 0.281), (0.2438, 0.6714, 0.225), (0.2745, -0.7467, 0.1151), (0.2901, -0.6345, 0.236), (0.2793, -0.5758, 0.3276), (0.2843, -0.5436, 0.3709), (0.2898, -0.4289, 0.5745), (0.2734, -0.2945, 0.7065), (0.2577, -0.2197, 0.777), (0.2635, -0.2036, 0.8016), (0.2879, -0.1589, 0.8279), (0.2891, -0.1313, 0.8835), (0.2975, -0.0701, 0.9887), (0.2681, 0.03259, 0.993), (0.2834, 0.1044, 0.8796), (0.2914, 0.1909, 0.8205), (0.2881, 0.2188, 0.807), (0.2816, 0.2843, 0.7842), (0.2853, 0.443, 0.4929), (0.2688, 0.5043, 0.3997), (0.2826, 0.5376, 0.3497), (0.3201, 0.8384, 0.03501), (0.2934, -0.8033, 0.06248), (0.2782, -0.6948, 0.1705), (0.3153, -0.6131, 0.2606), (0.3016, -0.5125, 0.4146), (0.2699, -0.4676, 0.491), (0.2646, -0.245, 0.7464), (0.2841, -0.19, 0.7701), (0.2798, -0.1828, 0.8062), (0.2893, -0.1096, 0.9069), (0.3063, -0.05428, 1.0), (0.2935, 0.04673, 0.8896), (0.2819, 0.08296, 0.891), (0.2936, 0.1502, 0.8392), (0.2922, 0.248, 0.7806), (0.2917, 0.3082, 0.7651), (0.278, 0.4257, 0.5161), (0.2921, 0.6487, 0.2268), (0.3855, -0.8306, 0.02548), (0.3129, -0.6847, 0.1673), (0.3233, -0.4425, 0.4963), (0.2986, -0.3631, 0.646), (0.3128, -0.319, 0.6812), (0.2787, -0.2687, 0.7246), (0.2697, -0.2518, 0.7382), (0.2746, -0.2297, 0.7512), (0.2954, -0.1632, 0.7857), (0.315, -0.1263, 0.8719), (0.3063, -0.1085, 0.9133), (0.3058, -0.001039, 0.9105), (0.3012, 0.01853, 0.9197), (0.3152, 0.1316, 0.8483), (0.3143, 0.1691, 0.8188), (0.3058, 0.2177, 0.7958), (0.3097, 0.2573, 0.7615), (0.3227, 0.3263, 0.7246), (0.3221, 0.3579, 0.6475), (0.3031, 0.3832, 0.5864), (0.3004, 0.4978, 0.3961), (0.2944, 0.7337, 0.1333), (0.2852, 0.8155, 0.06363), (0.3243, -0.4117, 0.6003), (0.3135, -0.2655, 0.7114), (0.2892, -0.2409, 0.7384), (0.2976, -0.2003, 0.7583), (0.299, -0.1383, 0.801), (0.3143, -0.0698, 0.8894), (0.3333, -0.06908, 0.9617), (0.3072, -0.0411, 0.9998), (0.3066, 0.04633, 0.8827), (0.3169, 0.1019, 0.8613), (0.3215, 0.2274, 0.7919), (0.3229, 0.2673, 0.7589), (0.3216, 0.307, 0.7471), (0.3172, 0.413, 0.5457), (0.3288, 0.4669, 0.4359), (0.365, 0.5048, 0.3634), (0.325, 0.6418, 0.2243), (0.2857, 0.8914, 0.01387), (0.3729, -0.7487, 0.08667), (0.3538, -0.6751, 0.1633), (0.3297, -0.6449, 0.2127), (0.3376, -0.5632, 0.3097), (0.3258, -0.4768, 0.4345), (0.3447, -0.3933, 0.6036), (0.3208, -0.341, 0.6623), (0.3319, -0.3089, 0.6814), (0.3156, -0.2453, 0.7226), (0.3154, -0.1977, 0.7544), (0.3179, -0.1276, 0.793), (0.3101, -0.08709, 0.8843), (0.3296, -0.03031, 0.9343), (0.3132, 0.009203, 0.8817), (0.3452, 0.1058, 0.8378), (0.3454, 0.1345, 0.8348), (0.343, 0.1523, 0.8224), (0.3387, 0.2179, 0.7851), (0.338, 0.2479, 0.7498), (0.3444, 0.3027, 0.6992), (0.3482, 0.3337, 0.6808), (0.3477, 0.3459, 0.6657), (0.3396, 0.3828, 0.6088), (0.3318, 0.4244, 0.5226), (0.3345, 0.5847, 0.2747), (0.3375, 0.9044, 0.004236), (0.3614, -0.715, 0.1192), (0.3775, -0.5772, 0.2605), (0.3494, -0.5042, 0.3778), (0.3927, -0.4536, 0.4338), (0.3607, -0.4292, 0.5026), (0.3686, -0.351, 0.6429), (0.3821, -0.304, 0.6613), (0.3431, -0.1876, 0.7462), (0.3593, -0.1546, 0.7546), (0.3382, -0.04635, 0.9209), (0.3124, -0.0186, 0.8833), (0.3241, 0.02671, 0.8725), (0.3227, 0.1968, 0.8045), (0.3624, 0.185, 0.76), (0.3732, -0.7939, 0.04975), (0.3749, -0.3752, 0.5646), (0.3826, -0.2631, 0.6828), (0.3741, -0.243, 0.7018), (0.3414, -0.1639, 0.7585), (0.318, -0.02791, 0.8761), (0.3446, 0.04564, 0.8569), (0.3771, 0.08933, 0.8272), (0.3797, 0.1293, 0.7862), (0.3701, 0.2126, 0.7284), (0.3608, 0.2317, 0.7378), (0.3826, 0.3066, 0.629), (0.3701, 0.3593, 0.6324), (0.3541, 0.4019, 0.574), (0.3419, 0.6157, 0.2371), (0.3727, 0.652, 0.1744), (0.3505, 0.721, 0.1132), (0.3791, 0.8549, 0.01382), (0.3994, 0.9071, 0.000127), (0.3178, -0.9035, 0.006184), (0.3969, -0.6403, 0.169), (0.4172, -0.5617, 0.2393), (0.3664, -0.5292, 0.3234), (0.409, -0.4078, 0.4752), (0.3816, -0.1349, 0.7561), (0.3604, -0.06599, 0.8308), (0.354, -0.05167, 0.8446), (0.3311, -0.04207, 0.8622), (0.3574, -0.02745, 0.8438), (0.3992, 0.02775, 0.818), (0.3857, 0.05551, 0.8351), (0.3894, 0.1058, 0.801), (0.3871, 0.1825, 0.7331), (0.3845, 0.2186, 0.7144), (0.3849, 0.2701, 0.6523), (0.3825, 0.3444, 0.6147), (0.3818, 0.4232, 0.5066), (0.3863, 0.4676, 0.4197), (0.3719, 0.7494, 0.07717), (0.4172, -0.6768, 0.1261), (0.4122, -0.6117, 0.194), (0.4112, -0.3074, 0.6305), (0.4086, -0.2379, 0.6705), (0.4026, -0.1901, 0.7114), (0.4062, -0.02149, 0.8092), (0.3896, 0.1516, 0.761), (0.3881, 0.3791, 0.5849), (0.4126, 0.398, 0.509), (0.3646, 0.5129, 0.3485), (0.4045, 0.5378, 0.2726), (0.4237, 0.6328, 0.1528), (0.4245, -0.7723, 0.04717), (0.4361, -0.6353, 0.1556), (0.4513, -0.5068, 0.2859), (0.4121, -0.4783, 0.3742), (0.4307, -0.2928, 0.6005), (0.4122, -0.2832, 0.6347), (0.4314, -0.2589, 0.6263), (0.4428, -0.2344, 0.6215), (0.4317, -0.1599, 0.6988), (0.4207, -0.02871, 0.8069), (0.4148, 0.07468, 0.7656), (0.4041, 0.1918, 0.6988), (0.4094, 0.5963, 0.1983), (0.4243, 0.6958, 0.1002), (0.4121, 0.7652, 0.05136), (0.3924, -0.8802, 0.004611), (0.4535, -0.7142, 0.07527), (0.4226, -0.4224, 0.4296), (0.4183, -0.3528, 0.5249), (0.4448, -0.3149, 0.5422), (0.4408, -0.2128, 0.6408), (0.4364, -0.1343, 0.7164), (0.4284, -0.1049, 0.7465), (0.4332, 0.03804, 0.7593), (0.4409, 0.07829, 0.7232), (0.4165, 0.1363, 0.7037), (0.4334, 0.2431, 0.5678), (0.4297, 0.4698, 0.3626), (0.4301, 0.5018, 0.3095), (0.466, -0.5911, 0.1712), (0.468, -0.4361, 0.3572), (0.4396, -0.4098, 0.4322), (0.4716, -0.282, 0.5225), (0.4722, -0.1899, 0.5895), (0.4586, -0.1719, 0.6262), (0.4643, -0.07935, 0.7113), (0.4715, -0.02768, 0.7348), (0.4477, 0.04476, 0.7155), (0.4452, 0.1361, 0.6475), (0.4557, 0.1785, 0.5731), (0.4491, 0.2077, 0.5725), (0.4262, 0.2664, 0.5554), (0.4431, 0.3584, 0.4583), (0.4425, 0.4224, 0.4288), (0.4664, 0.4497, 0.3624), (0.4481, 0.5307, 0.2558), (0.5273, 0.8152, 0.003036), (0.4834, -0.5385, 0.2172), (0.4762, -0.3895, 0.3858), (0.465, -0.3264, 0.4934), (0.4545, -0.2452, 0.5996), (0.4622, -0.1078, 0.6922), (0.4816, -0.04446, 0.7124), (0.466, 0.1501, 0.5826), (0.4492, 0.3078, 0.4733), (0.4634, 0.6064, 0.1585), (0.4618, 0.6991, 0.07834), (0.4525, 0.8061, 0.01799), (0.5232, -0.8233, 0.001839), (0.4931, -0.09485, 0.6331), (0.4741, 0.1104, 0.6176), (0.4701, 0.2207, 0.5064), (0.5101, 0.4285, 0.298), (0.4938, 0.4777, 0.2826), (0.4837, 0.5381, 0.2227), (0.5342, 0.7237, 0.03132), (0.5027, -0.696, 0.06174), (0.4989, -0.6235, 0.1224), (0.4714, -0.4991, 0.2747), (0.4978, -0.4132, 0.3298), (0.5021, -0.3692, 0.3735), (0.5104, -0.01797, 0.6512), (0.5114, 0.06217, 0.5744), (0.5054, 0.1162, 0.5542), (0.5218, 0.1749, 0.453), (0.502, 0.2383, 0.4354), (0.514, 0.6093, 0.1179), (0.5109, -0.742, 0.03137), (0.5134, -0.5621, 0.1702), (0.5128, -0.4657, 0.2521), (0.497, -0.3229, 0.4539), (0.5059, -0.277, 0.4796), (0.491, -0.2449, 0.5292), (0.5058, -0.1033, 0.5921), (0.5394, -0.05945, 0.5788), (0.5268, 0.05407, 0.5536), (0.4931, 0.3452, 0.3666), (0.5369, 0.4527, 0.2392), (0.5309, 0.5291, 0.1835), (0.535, -0.8487, 4.493e-05), (0.5282, -0.3999, 0.2925), (0.5398, -0.259, 0.4224), (0.5527, -0.0937, 0.5286), (0.5267, 0.1423, 0.4749), (0.543, 0.3277, 0.3044), (0.5128, 0.3974, 0.3048), (0.5381, 0.6554, 0.0686), (1.0, 1.0, -2.818e-08), (0.5244, -0.7787, 0.01202), (0.5726, -0.567, 0.1085), (0.5387, -0.5292, 0.1684), (0.559, -0.4865, 0.183), (0.5437, -0.3262, 0.3402), (0.5396, -0.12, 0.5202), (0.5344, -0.002436, 0.6029), (0.5505, 0.05038, 0.5041), (0.5447, 0.08764, 0.4972), (0.5749, 0.7437, 0.01122), (0.6635, 0.7433, 2.927e-05), (0.5841, -0.6548, 0.047), (0.5612, -0.6177, 0.08263), (0.573, -0.5415, 0.1287), (0.5808, -0.4456, 0.1822), (0.5583, -0.3504, 0.285), (0.5326, -0.1821, 0.4966), (0.5669, -0.14, 0.466), (0.5688, 0.009277, 0.5174), (0.5706, 0.1198, 0.413), (0.5615, 0.4174, 0.2264), (0.5497, 0.4968, 0.1908), (0.5693, -0.295, 0.3476), (0.5968, -0.2364, 0.3309), (0.5778, -0.2146, 0.3789), (0.5853, -0.1176, 0.4557), (0.5835, -0.05189, 0.4999), (0.5736, -0.03075, 0.5317), (0.5807, 0.05923, 0.4497), (0.5619, 0.2279, 0.3506), (0.5899, 0.4701, 0.1709), (0.5466, 0.5644, 0.1365), (0.5676, 0.6092, 0.0819), (0.5953, -0.3245, 0.2693), (0.6156, -0.1431, 0.3793), (0.5662, 0.3977, 0.2259), (0.5877, 0.6697, 0.0357), (0.6072, -0.6809, 0.02405), (0.6427, -0.5812, 0.04794), (0.6175, -0.5327, 0.08889), (0.6104, -0.4873, 0.1271), (0.6258, -0.45, 0.1397), (0.6106, -0.275, 0.2874), (0.6034, -0.08198, 0.436), (0.5958, -0.001697, 0.4622), (0.606, 0.1026, 0.3709), (0.6162, 0.4244, 0.1575), (0.6321, 0.4606, 0.1283), (0.5911, 0.5171, 0.1352), (0.6033, -0.3992, 0.1886), (0.6306, -0.3505, 0.1969), (0.5839, 0.2585, 0.2997), (0.6309, 0.3785, 0.1675), (0.6121, 0.5506, 0.08943), (0.6071, -0.7425, 0.004728), (0.6401, -0.2392, 0.2744), (0.6331, -0.1942, 0.3191), (0.6419, -0.1436, 0.3305), (0.6369, -0.06268, 0.3606), (0.6368, 0.04881, 0.3541), (0.6471, 0.2965, 0.1997), (0.639, 0.58, 0.05434), (0.6746, -0.4977, 0.06423), (0.6575, -0.4082, 0.1315), (0.6257, -0.3007, 0.2354), (0.663, -0.2498, 0.2303), (0.6453, -0.008115, 0.3485), (0.6492, 0.1374, 0.2906), (0.6614, 0.2048, 0.2386), (0.652, 0.5284, 0.07142), (0.6773, -0.4371, 0.09054), (0.6579, -0.3307, 0.1738), (0.6812, -0.1562, 0.2502), (0.6738, -0.02699, 0.2885), (0.6746, 0.0775, 0.2859), (0.6788, 0.08802, 0.2816), (0.684, 0.186, 0.2235), (0.6598, 0.4735, 0.09314), (0.6628, 0.6071, 0.03014), (0.6876, -0.6397, 0.01055), (0.6713, -0.3613, 0.1456), (0.6973, -0.2753, 0.1679), (0.6988, -0.2234, 0.1905), (0.6687, -0.09921, 0.286), (0.6976, 0.112, 0.2528), (0.6784, 0.6429, 0.01327), (0.6846, -0.5936, 0.02296), (0.7433, -0.2817, 0.1129), (0.7022, -0.06442, 0.2408), (0.7059, 0.1962, 0.1989), (0.6632, 0.4001, 0.1263), (0.7417, -0.13, 0.171), (0.7126, -0.03816, 0.2199), (0.7178, 0.1342, 0.2223), (0.729, -0.4404, 0.05293), (0.739, -0.1936, 0.1568), (0.7469, -0.05713, 0.1692), (0.7471, 0.08498, 0.1781), (0.735, 0.2137, 0.1554), (0.7106, 0.4825, 0.05144), (0.7411, 0.1525, 0.179), (0.7087, 0.4048, 0.08631), (0.7854, -0.609, 7.461e-05), (0.7194, -0.6451, 0.003434), (0.7432, -0.4714, 0.03505), (0.7823, -0.3815, 0.04237), (0.7558, -0.3525, 0.06981), (0.7003, -0.3784, 0.1078), (0.784, -0.2275, 0.09371), (0.7443, 0.001672, 0.1784), (0.7689, 0.1813, 0.1318), (0.7725, 0.2559, 0.1002), (0.7689, -0.4972, 0.0174), (0.792, -0.07296, 0.115), (0.808, -0.02236, 0.1047), (0.7506, 0.5126, 0.02216), (0.7038, 0.6656, 0.00306), (0.8069, -0.189, 0.07834), (0.781, -0.1481, 0.1156), (0.7618, 0.1057, 0.157), (0.7931, 0.2067, 0.1001), (0.8104, 0.2417, 0.07492), (0.7682, 0.3732, 0.05766), (0.8147, -0.256, 0.05892), (0.8224, 0.04151, 0.09046), (0.8175, 0.1197, 0.08877), (0.7749, 0.4241, 0.03691), (0.8417, -0.3957, 0.01203), (0.8422, -0.1358, 0.05498), (0.8199, -0.0893, 0.08151), (0.859, -0.0236, 0.0558), (0.8283, -0.481, 0.004533), (0.8684, -0.2789, 0.01993), (0.8353, -0.289, 0.03591), (0.8541, 0.1723, 0.05166), (0.831, 0.2693, 0.05257), (0.8058, 0.4573, 0.01523), (0.8576, -0.233, 0.03176), (0.8661, -0.1088, 0.04058), (0.8744, 0.0784, 0.04425), (0.8202, 0.5023, 0.004296), (0.9262, -0.3415, 0.0002104), (0.8656, 0.2821, 0.02844), (0.8981, -0.3085, 0.006454), (0.8323, 0.5399, 0.0001088), (0.911, -0.159, 0.01377), (0.9002, -0.01664, 0.02765), (0.9332, -0.01014, 0.01247), (0.9079, 0.1454, 0.02166), (0.8934, 0.2967, 0.01293), (0.9089, 0.3208, 0.004946), (0.944, -0.1984, 0.003148), (0.9453, 0.163, 0.00582), (0.9265, 0.3436, 0.0003251), (0.962, -0.01292, 0.00408), (0.9733, 0.182, 0.0003007), (1.0, -0.009076, -0.0001179)], [], [(84, 1, 0), (0, 5, 12), (1, 6, 7), (1, 7, 3), (7, 8, 3), (2, 11, 5), (3, 9, 10), (3, 10, 4), (4, 14, 2), (5, 11, 16), (18, 19, 13), (10, 15, 14), (14, 22, 11), (6, 36, 18), (9, 23, 20), (21, 20, 24), (11, 25, 16), (6, 17, 36), (18, 36, 31), (26, 32, 23), (15, 29, 22), (22, 30, 25), (19, 31, 26), (23, 27, 20), (20, 34, 24), (21, 35, 15), (22, 29, 30), (26, 31, 32), (23, 32, 42), (20, 33, 34), (34, 39, 24), (15, 44, 29), (29, 40, 30), (16, 47, 120), (32, 48, 42), (33, 27, 37), (33, 37, 38), (17, 95, 75), (36, 75, 41), (31, 76, 48), (34, 61, 39), (39, 43, 28), (35, 53, 44), (25, 74, 47), (42, 48, 54), (42, 54, 49), (38, 51, 52), (34, 55, 61), (43, 62, 53), (53, 63, 44), (40, 56, 46), (46, 58, 74), (48, 65, 54), (50, 49, 59), (37, 50, 60), (38, 52, 55), (40, 64, 56), (56, 57, 46), (46, 57, 58), (47, 119, 120), (49, 66, 59), (51, 60, 79), (51, 79, 52), (55, 82, 61), (62, 90, 53), (53, 90, 63), (63, 69, 45), (17, 94, 95), (54, 65, 77), (52, 81, 82), (61, 68, 62), (69, 70, 45), (45, 71, 64), (56, 72, 57), (57, 73, 58), (47, 118, 119), (65, 85, 77), (50, 86, 78), (60, 78, 79), (68, 102, 62), (90, 91, 63), (63, 91, 69), (70, 71, 45), (71, 83, 64), (64, 83, 56), (58, 104, 118), (66, 77, 107), (59, 97, 86), (81, 100, 87), (81, 101, 82), (67, 89, 68), (91, 92, 69), (85, 112, 105), (77, 106, 107), (78, 98, 99), (100, 80, 113), (81, 87, 101), (101, 109, 82), (93, 130, 104), (95, 94, 150), (75, 96, 112), (85, 105, 106), (100, 113, 114), (101, 87, 122), (88, 123, 89), (110, 116, 102), (102, 116, 90), (90, 116, 91), (103, 117, 93), (104, 137, 118), (86, 108, 98), (110, 115, 116), (129, 111, 73), (111, 147, 103), (130, 137, 104), (119, 245, 120), (96, 150, 172), (105, 131, 151), (106, 105, 132), (97, 107, 133), (98, 108, 121), (113, 99, 140), (113, 140, 141), (87, 114, 142), (109, 122, 123), (123, 143, 124), (124, 125, 110), (116, 127, 92), (117, 149, 130), (118, 171, 119), (120, 245, 12), (112, 173, 131), (105, 151, 132), (99, 121, 140), (114, 141, 142), (123, 122, 143), (125, 146, 115), (127, 134, 92), (136, 170, 129), (129, 159, 111), (147, 148, 117), (130, 149, 137), (131, 173, 162), (131, 162, 151), (106, 132, 152), (106, 152, 138), (107, 138, 139), (108, 153, 154), (122, 142, 143), (157, 145, 124), (124, 145, 125), (146, 192, 126), (117, 160, 149), (149, 161, 137), (133, 139, 175), (133, 175, 153), (121, 155, 177), (141, 140, 166), (141, 166, 156), (192, 182, 127), (127, 182, 134), (147, 159, 148), (151, 162, 163), (153, 175, 164), (140, 177, 165), (142, 156, 167), (157, 144, 179), (145, 157, 180), (158, 192, 146), (137, 203, 118), (171, 217, 245), (172, 184, 173), (132, 163, 152), (138, 152, 187), (156, 166, 188), (144, 168, 179), (157, 179, 180), (192, 181, 182), (170, 183, 159), (161, 203, 137), (150, 259, 194), (163, 185, 186), (164, 197, 198), (165, 177, 220), (165, 220, 188), (167, 178, 189), (179, 190, 180), (182, 201, 135), (135, 202, 169), (183, 193, 148), (148, 230, 231), (172, 194, 218), (175, 139, 197), (179, 208, 190), (180, 190, 200), (158, 213, 192), (192, 213, 181), (181, 213, 182), (202, 215, 183), (160, 231, 161), (173, 184, 233), (187, 196, 205), (174, 205, 206), (198, 197, 207), (177, 176, 220), (188, 220, 221), (222, 223, 189), (189, 223, 199), (179, 199, 208), (200, 209, 210), (200, 210, 191), (213, 214, 201), (201, 228, 202), (230, 216, 231), (231, 257, 161), (203, 273, 171), (4, 5, 1, 3), (162, 233, 275), (197, 206, 235), (197, 235, 219), (176, 207, 236), (210, 225, 211), (211, 242, 212), (212, 226, 213), (204, 234, 246), (207, 247, 236), (221, 220, 249), (222, 249, 237), (237, 250, 223), (199, 251, 238), (224, 239, 240), (210, 266, 241), (225, 253, 211), (215, 255, 229), (229, 244, 193), (193, 244, 230), (230, 289, 216), (196, 246, 276), (207, 219, 247), (236, 248, 220), (220, 248, 249), (237, 249, 263), (216, 256, 257), (205, 276, 312), (206, 260, 261), (236, 247, 262), (249, 248, 282), (249, 282, 283), (249, 283, 263), (250, 263, 294), (250, 294, 238), (240, 252, 265), (240, 265, 266), (241, 268, 253), (253, 324, 242), (254, 303, 227), (270, 288, 243), (255, 271, 244), (289, 307, 216), (184, 274, 290), (233, 290, 275), (195, 275, 309), (195, 309, 234), (261, 277, 292), (219, 278, 279), (238, 318, 295), (252, 284, 297), (266, 265, 298), (269, 303, 254), (303, 327, 287), (287, 288, 270), (271, 306, 244), (244, 306, 272), (246, 310, 311), (276, 332, 312), (261, 260, 291), (293, 280, 315), (293, 316, 281), (238, 294, 318), (264, 295, 296), (284, 296, 297), (265, 297, 298), (298, 321, 285), (285, 299, 268), (286, 343, 226), (269, 302, 303), (303, 304, 327), (287, 327, 288), (289, 330, 307), (307, 308, 256), (258, 429, 273), (232, 353, 217), (234, 309, 310), (276, 311, 332), (279, 278, 314), (280, 314, 315), (293, 315, 334), (293, 334, 316), (283, 317, 294), (294, 337, 318), (298, 297, 320), (298, 320, 321), (321, 341, 285), (299, 322, 300), (300, 323, 324), (324, 343, 286), (302, 346, 303), (304, 326, 327), (327, 348, 288), (305, 350, 306), (257, 352, 258), (273, 353, 232), (194, 355, 451), (218, 451, 274), (292, 291, 357), (315, 314, 334), (317, 316, 361), (294, 317, 337), (295, 318, 363), (296, 319, 338), (297, 338, 339), (299, 341, 322), (322, 388, 300), (300, 388, 323), (323, 342, 324), (324, 342, 343), (302, 345, 346), (326, 347, 327), (327, 347, 348), (328, 349, 305), (305, 369, 350), (329, 351, 289), (308, 352, 257), (259, 354, 355), (333, 375, 313), (291, 313, 357), (278, 357, 358), (314, 359, 360), (316, 336, 361), (361, 379, 317), (317, 380, 337), (337, 380, 381), (318, 337, 362), (320, 339, 366), (320, 366, 321), (341, 340, 386), (341, 388, 322), (342, 390, 343), (344, 367, 325), (345, 368, 346), (349, 369, 305), (350, 370, 329), (351, 413, 330), (308, 450, 352), (274, 393, 372), (290, 372, 394), (311, 310, 453), (332, 311, 453), (332, 453, 373), (333, 374, 375), (313, 375, 376), (360, 359, 378), (360, 378, 335), (381, 382, 337), (365, 384, 339), (386, 387, 388), (388, 389, 323), (323, 404, 342), (342, 404, 390), (390, 391, 344), (368, 408, 326), (347, 410, 348), (328, 392, 349), (329, 412, 351), (290, 394, 331), (356, 475, 309), (359, 358, 395), (378, 396, 397), (362, 382, 399), (365, 364, 400), (385, 401, 340), (387, 402, 388), (389, 422, 404), (391, 405, 367), (368, 407, 408), (392, 411, 369), (371, 473, 308), (308, 473, 450), (429, 495, 353), (377, 376, 431), (414, 415, 358), (397, 396, 417), (397, 417, 398), (380, 398, 418), (401, 440, 387), (403, 421, 422), (404, 423, 390), (391, 424, 405), (406, 425, 407), (411, 447, 369), (369, 447, 427), (412, 449, 413), (413, 428, 371), (353, 496, 217), (396, 432, 433), (399, 434, 383), (383, 434, 435), (400, 437, 438), (401, 439, 440), (421, 441, 422), (424, 442, 405), (405, 442, 406), (425, 443, 426), (444, 445, 409), (445, 446, 410), (392, 446, 471), (427, 448, 412), (412, 508, 449), (355, 354, 451), (394, 372, 452), (309, 475, 476), (476, 536, 453), (373, 430, 477), (374, 477, 499), (375, 499, 500), (376, 500, 478), (433, 455, 482), (433, 482, 456), (433, 456, 457), (461, 462, 434), (436, 463, 420), (401, 438, 464), (439, 488, 440), (488, 465, 421), (421, 465, 441), (441, 466, 422), (422, 466, 423), (424, 468, 442), (442, 443, 425), (445, 493, 469), (446, 470, 471), (450, 474, 429), (510, 610, 12), (331, 452, 475), (431, 478, 479), (479, 480, 481), (461, 460, 503), (435, 462, 484), (436, 485, 463), (463, 486, 437), (464, 505, 439), (467, 490, 468), (443, 491, 492), (447, 472, 494), (447, 494, 448), (448, 507, 508), (534, 474, 450), (474, 495, 429), (477, 498, 499), (432, 454, 517), (483, 456, 502), (460, 502, 503), (484, 522, 485), (486, 525, 438), (438, 525, 504), (487, 506, 488), (489, 550, 465), (465, 550, 441), (466, 527, 467), (470, 469, 530), (472, 533, 494), (508, 556, 449), (449, 509, 428), (453, 536, 537), (498, 512, 513), (500, 499, 538), (478, 538, 540), (479, 540, 514), (479, 514, 515), (503, 502, 520), (503, 520, 521), (484, 521, 522), (486, 522, 546), (486, 546, 524), (505, 566, 487), (490, 528, 491), (491, 553, 492), (492, 553, 529), (469, 529, 530), (531, 532, 472), (507, 533, 570), (509, 557, 473), (452, 511, 535), (476, 560, 536), (499, 513, 538), (538, 539, 540), (480, 515, 541), (454, 480, 542), (516, 543, 517), (517, 543, 501), (522, 521, 564), (522, 523, 546), (524, 547, 525), (566, 549, 506), (506, 549, 550), (526, 551, 527), (528, 568, 491), (491, 568, 553), (531, 554, 532), (533, 532, 569), (533, 569, 570), (507, 570, 555), (556, 586, 509), (496, 589, 510), (451, 571, 559), (497, 535, 628), (536, 560, 561), (498, 537, 572), (498, 572, 512), (540, 539, 562), (518, 563, 519), (545, 544, 574), (502, 545, 575), (520, 575, 577), (546, 547, 524), (547, 565, 548), (548, 565, 578), (548, 578, 566), (549, 567, 550), (550, 567, 526), (528, 583, 568), (568, 624, 553), (530, 625, 531), (532, 554, 569), (569, 584, 570), (557, 587, 534), (558, 588, 495), (495, 609, 496), (511, 559, 611), (497, 628, 590), (537, 561, 612), (537, 612, 572), (512, 572, 647), (539, 593, 562), (563, 574, 544), (545, 574, 575), (575, 576, 577), (564, 773, 523), (523, 773, 546), (546, 773, 547), (547, 773, 565), (578, 579, 566), (583, 622, 568), (554, 584, 569), (584, 585, 570), (570, 585, 555), (557, 586, 607), (608, 644, 534), (560, 590, 591), (513, 647, 613), (573, 613, 592), (539, 592, 593), (541, 595, 596), (574, 563, 598), (574, 598, 599), (577, 576, 564), (580, 579, 600), (581, 620, 551), (582, 603, 583), (622, 623, 624), (530, 643, 625), (585, 605, 555), (555, 605, 556), (586, 606, 607), (588, 609, 495), (589, 610, 510), (591, 629, 561), (572, 612, 647), (593, 592, 632), (541, 594, 633), (596, 597, 543), (563, 597, 635), (599, 615, 576), (579, 616, 638), (621, 622, 583), (604, 625, 626), (604, 626, 584), (584, 626, 627), (585, 627, 605), (587, 607, 678), (561, 629, 630), (612, 630, 647), (592, 613, 631), (592, 631, 632), (594, 614, 633), (595, 633, 652), (597, 653, 635), (635, 655, 598), (598, 655, 599), (773, 637, 616), (616, 637, 638), (617, 638, 639), (617, 639, 602), (619, 640, 620), (621, 641, 622), (623, 660, 624), (643, 675, 625), (625, 661, 626), (354, 997, 831), (629, 590, 645), (629, 645, 646), (614, 632, 650), (597, 634, 653), (635, 653, 654), (635, 654, 655), (637, 672, 638), (638, 672, 639), (639, 658, 618), (618, 658, 619), (640, 689, 620), (641, 673, 642), (623, 674, 660), (605, 663, 606), (608, 678, 644), (354, 831, 664), (559, 571, 665), (611, 665, 666), (628, 666, 695), (628, 695, 696), (628, 696, 590), (646, 697, 630), (647, 630, 679), (632, 631, 667), (652, 651, 668), (655, 654, 670), (656, 686, 636), (637, 671, 672), (659, 690, 641), (673, 674, 642), (642, 674, 623), (674, 691, 660), (660, 712, 643), (675, 713, 661), (661, 692, 662), (692, 677, 627), (678, 694, 644), (645, 696, 646), (697, 679, 630), (679, 680, 648), (631, 681, 724), (670, 684, 656), (656, 685, 686), (686, 731, 636), (657, 672, 707), (558, 763, 588), (646, 696, 697), (651, 699, 700), (669, 683, 726), (669, 726, 702), (685, 684, 728), (686, 706, 731), (671, 707, 672), (707, 732, 687), (689, 708, 690), (690, 709, 673), (673, 710, 674), (674, 710, 711), (691, 740, 712), (713, 714, 661), (692, 676, 715), (692, 715, 716), (663, 717, 718), (665, 571, 807), (666, 746, 695), (695, 786, 696), (697, 696, 721), (681, 722, 723), (698, 723, 724), (668, 700, 749), (683, 701, 726), (703, 702, 727), (684, 704, 728), (705, 730, 706), (732, 733, 687), (687, 733, 688), (689, 735, 708), (708, 736, 709), (709, 736, 737), (710, 737, 738), (710, 738, 711), (712, 741, 713), (716, 743, 693), (609, 785, 589), (665, 807, 745), (666, 745, 746), (696, 858, 721), (721, 747, 679), (724, 723, 748), (682, 748, 766), (700, 725, 749), (701, 750, 769), (701, 769, 726), (726, 751, 702), (702, 751, 727), (704, 753, 728), (707, 671, 755), (732, 775, 733), (735, 734, 756), (736, 735, 756), (737, 736, 777), (739, 758, 759), (740, 759, 760), (676, 782, 715), (744, 784, 717), (721, 858, 787), (747, 787, 764), (723, 788, 765), (748, 765, 766), (725, 766, 790), (750, 768, 769), (751, 769, 770), (754, 772, 796), (775, 776, 733), (736, 756, 777), (737, 777, 778), (758, 780, 759), (743, 761, 783), (744, 783, 784), (784, 805, 718), (571, 664, 857), (722, 809, 788), (788, 789, 765), (790, 811, 767), (770, 769, 812), (752, 794, 771), (771, 795, 772), (772, 816, 796), (773, 817, 671), (671, 817, 797), (774, 799, 775), (756, 734, 800), (756, 800, 801), (761, 782, 827), (719, 829, 762), (762, 829, 806), (858, 835, 787), (787, 808, 764), (788, 809, 810), (766, 789, 839), (766, 839, 840), (790, 840, 811), (767, 811, 841), (769, 792, 812), (793, 813, 794), (798, 821, 822), (776, 823, 734), (801, 800, 850), (801, 850, 824), (780, 802, 826), (782, 855, 827), (827, 828, 783), (786, 832, 833), (835, 836, 808), (789, 838, 839), (811, 840, 841), (812, 843, 866), (814, 813, 844), (845, 846, 816), (773, 872, 817), (822, 848, 799), (778, 824, 851), (781, 854, 855), (784, 804, 856), (745, 807, 880), (858, 882, 835), (836, 883, 808), (809, 837, 901), (809, 901, 810), (839, 838, 859), (840, 859, 860), (841, 862, 791), (842, 862, 863), (843, 865, 866), (815, 844, 870), (849, 848, 892), (826, 877, 895), (826, 895, 803), (827, 855, 896), (828, 915, 804), (805, 856, 878), (694, 806, 879), (857, 880, 807), (834, 881, 858), (837, 900, 901), (901, 902, 838), (841, 860, 885), (873, 889, 890), (876, 891, 848), (800, 913, 893), (915, 897, 856), (609, 830, 1045), (832, 898, 833), (883, 899, 900), (859, 884, 903), (862, 918, 886), (886, 904, 864), (887, 908, 869), (847, 921, 773), (890, 923, 874), (891, 912, 892), (892, 912, 913), (893, 927, 850), (855, 854, 930), (957, 896, 995), (828, 957, 915), (610, 785, 1089), (857, 933, 880), (898, 977, 834), (881, 934, 882), (836, 936, 883), (902, 917, 884), (940, 941, 885), (942, 943, 862), (909, 947, 888), (889, 910, 922), (890, 922, 923), (911, 924, 876), (893, 953, 927), (914, 954, 928), (914, 928, 929), (854, 929, 992), (854, 992, 930), (896, 930, 956), (806, 931, 932), (880, 933, 832), (977, 960, 834), (881, 960, 934), (934, 935, 882), (936, 937, 899), (899, 937, 900), (900, 979, 901), (917, 938, 903), (905, 904, 944), (919, 945, 946), (920, 983, 909), (872, 921, 948), (911, 950, 924), (925, 951, 912), (912, 951, 913), (913, 952, 926), (926, 991, 953), (953, 954, 927), (928, 955, 929), (929, 955, 992), (915, 957, 996), (878, 897, 974), (878, 974, 958), (976, 977, 898), (937, 978, 900), (939, 980, 940), (942, 962, 943), (943, 962, 918), (945, 944, 964), (946, 965, 907), (907, 965, 920), (947, 966, 921), (948, 921, 967), (950, 970, 925), (951, 971, 988), (952, 972, 926), (953, 1014, 954), (954, 973, 928), (897, 996, 974), (785, 1045, 1089), (831, 1046, 857), (959, 1047, 933), (933, 976, 832), (936, 999, 937), (937, 1000, 978), (938, 1002, 939), (963, 982, 944), (945, 964, 1005), (965, 983, 920), (969, 984, 985), (988, 971, 987), (972, 1012, 991), (991, 1013, 953), (953, 1013, 1014), (955, 973, 992), (993, 994, 930), (930, 994, 956), (957, 995, 1060), (960, 1022, 935), (935, 998, 936), (936, 1023, 999), (978, 1001, 979), (979, 1049, 938), (982, 1005, 964), (946, 1005, 1006), (967, 1033, 968), (968, 1033, 984), (985, 984, 1010), (971, 986, 1011), (988, 1038, 989), (991, 1012, 1013), (954, 1014, 973), (974, 1043, 958), (916, 1043, 1018), (997, 1020, 831), (976, 1064, 977), (977, 1021, 960), (960, 1021, 1022), (998, 1106, 1023), (1000, 1048, 978), (1001, 1024, 1049), (1049, 1025, 1002), (1002, 1025, 980), (963, 1004, 1027), (963, 1027, 982), (1007, 1052, 983), (1009, 1029, 921), (984, 1033, 1034), (986, 1010, 1035), (1011, 1036, 987), (990, 1057, 1012), (994, 1058, 1041), (996, 1060, 1042), (974, 1042, 1061), (974, 1061, 1043), (932, 1018, 1088), (830, 1019, 1044), (830, 1044, 1045), (1047, 1090, 933), (1021, 1105, 1022), (1023, 1107, 999), (1050, 1068, 1003), (1004, 1026, 1069), (1028, 1027, 1070), (1028, 1070, 1051), (1032, 1055, 1033), (1010, 1034, 1056), (1040, 1082, 1014), (1015, 1082, 1083), (1041, 1058, 1059), (1042, 1103, 1061), (1043, 1061, 1062), (1043, 1062, 1087), (1089, 1413, 610), (1046, 1129, 959), (1021, 1104, 1105), (1048, 1065, 1024), (1049, 1067, 1050), (1069, 1093, 1027), (1027, 1093, 1070), (1051, 1094, 1006), (1052, 1071, 1053), (1053, 1072, 1029), (921, 1074, 1054), (1030, 1054, 1075), (1034, 1055, 1076), (1034, 1076, 1077), (1057, 1080, 1081), (1040, 1039, 1082), (1016, 1083, 1102), (1018, 1087, 1128), (1018, 1128, 1088), (1064, 1104, 1021), (1070, 1093, 1110), (1071, 1114, 1053), (1054, 1116, 1097), (1032, 1075, 1099), (1079, 1078, 1100), (1039, 1101, 1102), (1058, 1102, 1124), (1061, 1103, 1146), (1061, 1146, 1062), (1047, 1167, 1090), (1090, 1147, 1064), (1092, 1171, 1065), (1067, 1130, 1068), (1068, 1130, 1132), (1093, 1109, 1110), (1110, 1111, 1051), (1051, 1112, 1094), (1094, 1113, 1071), (1096, 1115, 1073), (1074, 1116, 1054), (1098, 1117, 1075), (1055, 1099, 1118), (1078, 1077, 1119), (1080, 1120, 1121), (1101, 1121, 1122), (1102, 1122, 1123), (1102, 1123, 1124), (1103, 1086, 1126), (1062, 1146, 1127), (1045, 1044, 1250), (959, 1129, 1047), (1064, 1147, 1104), (1105, 1148, 1106), (1171, 1066, 1065), (1066, 1130, 1067), (1110, 1109, 1133), (1110, 1154, 1111), (1112, 1134, 1113), (1113, 1135, 1071), (1116, 1074, 1158), (1116, 1158, 1136), (1099, 1117, 1138), (1141, 1119, 1140), (1122, 1121, 1143), (1124, 1123, 1144), (1086, 1125, 1145), (1087, 1127, 1205), (1088, 1128, 1206), (1104, 1168, 1148), (1148, 1149, 1106), (1131, 1152, 1132), (1134, 1155, 1113), (1135, 1156, 1114), (1096, 1095, 1157), (1117, 1137, 1159), (1077, 1138, 1160), (1119, 1139, 1161), (1142, 1162, 1121), (1123, 1122, 1182), (1144, 1182, 1163), (1084, 1163, 1164), (1126, 1145, 1183), (1044, 1166, 1224), (1045, 1250, 1283), (1283, 1413, 1089), (1129, 1184, 1047), (1148, 1169, 1149), (1153, 1173, 1154), (1115, 1157, 1176), (1138, 1159, 1179), (1140, 1161, 1180), (1140, 1180, 1142), (1162, 1181, 1121), (1122, 1143, 1203), (1164, 1163, 1204), (1146, 1183, 1127), (1128, 1205, 1206), (1169, 1228, 1149), (1149, 1228, 1150), (1170, 1229, 1092), (1171, 1186, 1151), (1151, 1207, 1130), (1173, 1192, 1174), (1135, 1193, 1156), (1175, 1194, 1157), (1074, 1214, 1195), (1160, 1179, 1198), (1161, 1160, 1199), (1181, 1201, 1143), (1143, 1202, 1203), (1203, 1220, 1182), (1182, 1220, 1163), (1183, 1145, 1249), (1127, 1183, 1205), (1205, 1281, 1206), (1167, 1225, 1147), (1185, 1227, 1168), (1168, 1227, 1148), (1189, 1208, 1190), (1190, 1208, 1209), (1191, 1210, 1173), (1192, 1211, 1155), (1155, 1211, 1135), (1157, 1213, 1176), (1159, 1178, 1216), (1160, 1198, 1263), (1160, 1263, 1199), (1199, 1217, 1200), (1200, 1218, 1219), (1202, 1220, 1203), (1220, 1248, 1221), (1165, 1204, 1249), (1183, 1249, 1223), (1184, 1265, 1167), (1225, 1251, 1185), (1170, 1253, 1229), (1186, 1230, 1207), (1207, 1230, 1231), (1188, 1232, 1189), (1208, 1233, 1209), (1210, 1234, 1192), (1211, 1235, 1193), (1214, 1213, 1237), (1195, 1237, 1238), (1215, 1262, 1271), (1197, 1240, 1241), (1198, 1241, 1263), (1217, 1242, 1243), (1219, 1218, 1244), (1201, 1245, 1246), (1202, 1247, 1220), (1204, 1222, 1249), (1206, 1303, 1166), (1224, 1282, 1250), (1251, 1226, 1185), (1227, 1252, 1228), (1230, 1256, 1231), (1231, 1256, 1232), (1232, 1257, 1208), (1234, 1269, 1192), (1237, 1260, 1261), (1238, 1261, 1262), (1243, 1242, 1275), (1243, 1275, 1218), (1248, 1278, 1221), (1249, 1313, 1279), (1205, 1280, 1281), (1206, 1281, 1303), (1224, 1166, 1282), (1020, 1331, 1284), (1167, 1265, 1225), (1255, 1288, 1230), (1256, 1257, 1232), (1257, 1267, 1233), (1235, 1290, 1236), (1212, 1292, 1260), (1261, 1260, 1270), (1262, 1261, 1271), (1239, 1272, 1273), (1263, 1241, 1310), (1242, 1264, 1274), (1242, 1274, 1275), (1218, 1275, 1299), (1244, 1299, 1276), (1246, 1245, 1277), (1247, 1277, 1278), (1221, 1301, 1302), (1223, 1279, 1328), (1223, 1328, 1280), (1020, 1405, 1331), (1251, 1304, 1226), (1226, 1285, 1227), (1252, 1286, 1287), (1253, 1319, 1229), (1268, 1307, 1234), (1235, 1289, 1290), (1212, 1291, 1292), (1261, 1293, 1294), (1271, 1294, 1295), (1241, 1273, 1310), (1275, 1298, 1299), (1277, 1300, 1311), (1278, 1311, 1301), (1281, 1280, 1303), (1286, 1318, 1287), (1266, 1334, 1256), (1257, 1321, 1267), (1267, 1307, 1268), (1259, 1324, 1235), (1289, 1338, 1290), (1290, 1325, 1291), (1291, 1309, 1292), (1273, 1296, 1310), (1297, 1310, 1327), (1301, 1311, 1312), (1222, 1302, 1313), (1279, 1314, 1328), (1280, 1315, 1329), (1287, 1318, 1319), (1254, 1333, 1288), (1306, 1320, 1321), (1321, 1322, 1307), (1308, 1324, 1259), (1324, 1337, 1289), (1295, 1294, 1326), (1296, 1326, 1341), (1310, 1341, 1327), (1299, 1342, 1357), (1300, 1276, 1370), (1303, 1329, 1330), (1166, 1330, 1373), (1316, 1332, 1225), (1304, 1317, 1285), (1318, 1384, 1319), (1319, 1346, 1333), (1333, 1347, 1288), (1288, 1347, 1334), (1323, 1336, 1307), (1307, 1336, 1308), (1326, 1339, 1340), (1326, 1340, 1341), (1341, 1340, 1354), (1298, 1327, 1342), (1276, 1357, 1370), (1313, 1343, 1344), (1331, 1414, 1184), (1317, 1345, 1305), (1305, 1345, 1286), (1347, 1365, 1334), (1320, 1348, 1322), (1308, 1350, 1324), (1338, 1351, 1325), (1325, 1352, 1309), (1327, 1354, 1355), (1327, 1355, 1356), (1342, 1356, 1357), (1312, 1358, 1359), (1302, 1359, 1360), (1282, 1373, 1362), (1405, 1374, 1331), (1316, 1382, 1332), (1304, 1383, 1317), (1317, 1383, 1345), (1323, 1366, 1336), (1351, 1368, 1325), (1340, 1353, 1388), (1356, 1355, 1377), (1357, 1391, 1370), (1343, 1360, 1344), (1328, 1380, 1371), (1315, 1371, 1372), (1330, 1372, 1381), (1330, 1381, 1373), (1363, 1384, 1318), (1350, 1399, 1337), (1337, 1399, 1367), (1367, 1375, 1351), (1340, 1388, 1376), (1355, 1390, 1377), (1357, 1377, 1391), (1359, 1411, 1378), (1361, 1379, 1380), (1372, 1371, 1392), (1364, 1386, 1365), (1366, 1398, 1349), (1375, 1400, 1351), (1352, 1368, 1387), (1353, 1352, 1388), (1376, 1388, 1389), (1377, 1390, 1391), (1371, 1380, 1445), (1371, 1445, 1392), (1382, 1426, 1383), (1363, 1417, 1384), (1386, 1418, 1396), (1398, 1430, 1349), (1350, 1419, 1399), (1352, 1387, 1420), (1352, 1420, 1401), (1369, 1389, 1409), (1370, 1391, 1402), (1360, 1378, 1403), (1380, 1404, 1445), (1372, 1392, 1412), (1373, 1381, 1423), (1424, 1413, 1283), (1393, 1425, 1382), (1394, 1416, 1363), (1395, 1406, 1385), (1385, 1406, 1386), (1396, 1407, 1397), (1397, 1407, 1398), (1349, 1419, 1350), (1399, 1408, 1375), (1375, 1408, 1400), (1400, 1387, 1368), (1379, 1403, 1435), (1383, 1415, 1394), (1363, 1416, 1417), (1406, 1429, 1386), (1386, 1429, 1418), (1418, 1436, 1396), (1430, 1431, 1419), (1419, 1408, 1399), (1401, 1420, 1421), (1401, 1421, 1422), (1389, 1422, 1433), (1391, 1459, 1443), (1411, 1410, 1449), (1372, 1412, 1381), (1414, 1451, 1393), (1393, 1451, 1425), (1382, 1425, 1426), (1415, 1427, 1416), (1417, 1428, 1395), (1407, 1438, 1430), (1408, 1440, 1400), (1420, 1441, 1432), (1390, 1433, 1459), (1378, 1449, 1434), (1404, 1444, 1445), (1392, 1445, 1446), (1406, 1463, 1429), (1429, 1447, 1418), (1418, 1447, 1436), (1421, 1432, 1442), (1445, 1462, 1467), (1445, 1467, 1446), (1374, 1468, 1414), (1425, 1452, 1426), (1426, 1452, 1415), (1427, 1454, 1417), (1463, 1464, 1429), (1439, 1457, 1408), (1408, 1457, 1440), (1410, 1465, 1449), (1434, 1449, 1460), (1381, 1450, 1423), (1415, 1453, 1454), (1447, 1478, 1436), (1436, 1456, 1437), (1448, 1471, 1439), (1457, 1472, 1440), (1403, 1460, 1461), (1444, 1461, 1462), (1456, 1469, 1437), (1437, 1470, 1438), (1472, 1480, 1458), (1443, 1481, 1465), (1449, 1474, 1466), (1462, 1461, 1467), (1446, 1467, 1475), (1452, 1476, 1453), (1453, 1476, 1454), (1463, 1494, 1464), (1464, 1485, 1478), (1478, 1469, 1456), (1469, 1470, 1437), (1470, 1471, 1448), (1458, 1480, 1473), (1459, 1489, 1481), (1465, 1481, 1482), (1465, 1482, 1474), (1449, 1466, 1504), (1467, 1491, 1483), (1467, 1483, 1475), (1450, 1492, 1499), (1455, 1484, 1477), (1478, 1479, 1469), (1469, 1479, 1470), (1471, 1497, 1472), (1472, 1487, 1480), (1459, 1488, 1489), (1460, 1504, 1461), (1423, 1499, 1530), (1405, 1516, 1468), (1451, 1500, 1452), (1485, 1495, 1478), (1479, 1486, 1470), (1470, 1486, 1471), (1480, 1487, 1473), (1466, 1474, 1504), (1500, 1518, 1452), (1452, 1518, 1476), (1477, 1521, 1494), (1486, 1497, 1471), (1497, 1502, 1472), (1482, 1490, 1503), (1461, 1504, 1515), (1483, 1513, 1475), (1484, 1521, 1477), (1485, 1501, 1495), (1487, 1502, 1506), (1482, 1503, 1512), (1474, 1512, 1504), (1491, 1515, 1513), (1475, 1513, 1492), (1500, 1526, 1518), (1476, 1508, 1484), (1496, 1509, 1486), (1492, 1529, 1499), (1495, 1509, 1496), (1509, 1505, 1486), (1505, 1510, 1502), (1503, 1514, 1512), (1515, 1536, 1513), (1508, 1519, 1520), (1501, 1522, 1509), (1507, 1533, 1514), (1504, 1525, 1515), (1513, 1540, 1529), (1520, 1537, 1521), (1509, 1532, 1505), (1514, 1533, 1524), (1512, 1524, 1525), (1529, 1550, 1499), (1530, 1554, 1424), (1518, 1519, 1508), (1521, 1537, 1501), (1509, 1522, 1532), (1505, 1532, 1527), (1527, 1528, 1523), (1525, 1524, 1534), (1515, 1525, 1536), (1499, 1554, 1530), (1526, 1541, 1518), (1522, 1531, 1532), (1532, 1543, 1527), (1511, 1538, 1533), (1525, 1534, 1535), (1525, 1535, 1549), (1525, 1549, 1536), (1531, 1542, 1532), (1533, 1538, 1539), (1536, 1549, 1540), (1518, 1541, 1519), (1519, 1546, 1547), (1520, 1547, 1537), (1558, 1413, 1424), (1547, 1551, 1537), (1537, 1551, 1531), (1542, 1552, 1543), (1528, 1544, 1538), (1539, 1538, 1553), (1539, 1553, 1548), (1535, 1548, 1549), (1540, 1556, 1550), (1516, 1555, 1545), (1551, 1552, 1542), (1544, 1553, 1538), (1550, 1563, 1554), (1541, 1557, 1546), (1544, 1560, 1553), (1549, 1562, 1556), (1554, 1563, 1567), (1551, 1559, 1552), (1552, 1560, 1544), (1556, 1562, 1563), (1563, 1564, 1567), (1557, 1565, 1559), (1559, 1561, 1560), (1567, 1413, 1558), (1561, 1568, 1566), (1565, 1570, 1568), (1566, 1568, 1569), (1568, 1570, 1569), (1555, 1063, 1570), (1569, 1570, 1413), (0, 1, 5), (1, 84, 6), (12, 5, 16), (18, 13, 8, 7), (5, 4, 2), (3, 8, 9), (12, 16, 120), (84, 17, 6), (7, 6, 18), (53, 35, 28, 43), (9, 8, 13), (4, 10, 14), (2, 14, 11), (10, 9, 21), (21, 9, 20), (14, 15, 22), (11, 22, 25), (13, 19, 26), (9, 13, 23), (10, 21, 15), (19, 18, 31), (13, 26, 23), (21, 24, 28), (21, 28, 35), (16, 25, 47), (27, 23, 42), (20, 27, 33), (24, 39, 28), (15, 35, 44), (25, 30, 46), (31, 36, 41), (32, 31, 48), (27, 42, 37), (34, 33, 38), (29, 44, 40), (30, 40, 46), (36, 17, 75), (31, 41, 76), (37, 42, 49), (34, 38, 55), (112, 76, 41, 75), (25, 46, 74), (84, 94, 17), (37, 49, 50), (38, 37, 51), (39, 61, 43), (44, 63, 45), (44, 45, 40), (48, 76, 65), (51, 37, 60), (40, 45, 64), (55, 52, 82), (43, 61, 62), (74, 58, 118), (49, 54, 66), (50, 59, 86), (60, 50, 78), (52, 79, 80), (52, 80, 81), (61, 67, 68), (57, 72, 73), (47, 74, 118), (99, 113, 79, 78), (65, 76, 85), (66, 54, 77), (61, 82, 67), (62, 102, 90), (56, 83, 72), (58, 73, 93), (75, 95, 96), (59, 66, 97), (80, 79, 113), (81, 80, 100), (67, 82, 88), (68, 89, 102), (69, 92, 70), (73, 103, 93), (58, 93, 104), (85, 76, 112), (77, 85, 106), (78, 86, 98), (144, 157, 124, 143), (82, 109, 88), (67, 88, 89), (102, 89, 110), (70, 128, 71), (72, 83, 129), (72, 129, 73), (73, 111, 103), (96, 95, 150), (97, 66, 107), (86, 97, 108), (87, 100, 114), (101, 122, 109), (88, 109, 123), (89, 123, 124), (89, 124, 110), (91, 116, 92), (70, 92, 128), (93, 117, 130), (105, 112, 131), (99, 98, 121), (83, 71, 136), (103, 147, 117), (84, 259, 94), (112, 96, 172), (107, 106, 138), (108, 97, 133), (114, 113, 141), (122, 87, 142), (110, 125, 115), (116, 115, 126), (116, 126, 127), (92, 134, 128), (71, 128, 136), (83, 136, 129), (112, 172, 173), (115, 146, 126), (128, 134, 135), (128, 135, 136), (111, 159, 147), (119, 171, 245), (133, 107, 139), (108, 133, 153), (121, 108, 154), (164, 176, 155, 154), (125, 145, 158), (125, 158, 146), (126, 192, 127), (121, 154, 155), (140, 121, 177), (142, 141, 156), (143, 142, 167), (136, 135, 169), (136, 169, 170), (129, 170, 159), (117, 148, 160), (149, 160, 161), (150, 94, 259), (132, 151, 163), (139, 138, 174), (154, 153, 164), (143, 167, 168), (145, 180, 158), (148, 231, 160), (118, 203, 171), (138, 187, 174), (191, 158, 180, 200), (166, 140, 165), (167, 156, 178), (144, 143, 168), (134, 182, 135), (169, 202, 170), (159, 183, 148), (172, 150, 194), (163, 162, 185), (152, 163, 186), (152, 186, 187), (164, 175, 197), (176, 164, 198), (177, 155, 176), (166, 165, 188), (178, 156, 221), (168, 167, 189), (212, 213, 191, 211), (135, 201, 202), (170, 202, 183), (148, 193, 230), (171, 232, 217), (184, 172, 218), (185, 162, 195), (186, 185, 204), (187, 186, 196), (176, 198, 207), (156, 188, 221), (189, 178, 222), (168, 189, 199), (179, 168, 199), (158, 191, 213), (182, 213, 201), (183, 229, 193), (162, 173, 233), (185, 195, 204), (196, 186, 204), (174, 187, 205), (139, 174, 206), (197, 139, 206), (200, 190, 209), (191, 210, 211), (249, 222, 178, 221), (201, 214, 227), (201, 227, 228), (202, 228, 215), (183, 215, 229), (171, 273, 232), (195, 162, 275), (196, 204, 246), (207, 197, 219), (220, 176, 236), (258, 203, 161, 257), (222, 237, 223), (190, 208, 224), (209, 190, 224), (212, 242, 226), (213, 226, 214), (215, 228, 243), (250, 251, 199, 223), (204, 195, 234), (238, 239, 208, 199), (240, 266, 209, 224), (224, 208, 239), (312, 260, 206, 205), (210, 209, 266), (210, 241, 225), (211, 253, 242), (214, 226, 269), (214, 269, 254), (214, 254, 227), (228, 227, 270), (228, 270, 243), (215, 243, 255), (231, 216, 257), (203, 258, 273), (184, 218, 274), (205, 196, 276), (237, 263, 250), (239, 238, 264), (239, 264, 252), (240, 239, 252), (241, 266, 267), (225, 241, 253), (242, 286, 226), (229, 255, 244), (230, 244, 272), (194, 259, 355), (287, 270, 227, 303), (235, 206, 261), (219, 235, 261), (236, 262, 248), (251, 250, 238), (252, 264, 284), (241, 267, 268), (253, 268, 324), (242, 324, 286), (226, 301, 269), (292, 278, 219, 261), (243, 288, 255), (230, 272, 289), (216, 307, 256), (259, 84, 354), (233, 184, 290), (246, 234, 310), (279, 280, 247, 219), (280, 293, 262, 247), (281, 248, 262, 293), (305, 271, 255, 288), (263, 283, 294), (264, 238, 295), (265, 252, 297), (266, 298, 285), (267, 266, 285), (267, 285, 268), (268, 300, 324), (328, 305, 288, 348), (272, 306, 289), (276, 246, 311), (277, 261, 291), (248, 281, 316), (282, 248, 316), (284, 264, 296), (268, 299, 300), (226, 343, 301), (269, 301, 302), (271, 305, 306), (256, 308, 257), (218, 194, 451), (290, 274, 372), (260, 312, 313), (292, 277, 291), (280, 279, 314), (282, 316, 317), (283, 282, 317), (296, 295, 319), (285, 341, 299), (301, 325, 302), (303, 346, 304), (336, 316, 334, 335), (306, 350, 329), (306, 329, 289), (307, 330, 308), (258, 352, 429), (245, 217, 510), (275, 290, 331), (356, 275, 331), (309, 275, 356), (312, 332, 333), (313, 312, 333), (291, 260, 313), (278, 292, 357), (344, 301, 343, 390), (295, 363, 319), (297, 296, 338), (320, 297, 339), (321, 340, 341), (397, 398, 361, 336), (301, 344, 325), (302, 325, 345), (304, 346, 326), (289, 351, 330), (330, 371, 308), (273, 429, 353), (274, 451, 393), (314, 278, 358), (334, 314, 360), (335, 334, 360), (317, 379, 380), (318, 362, 363), (338, 319, 364), (339, 338, 365), (321, 366, 340), (341, 386, 388), (325, 367, 345), (346, 368, 326), (330, 413, 371), (333, 332, 373), (357, 313, 376), (357, 376, 377), (358, 357, 377), (359, 314, 358), (335, 378, 336), (362, 337, 382), (319, 363, 383), (365, 338, 364), (366, 339, 384), (366, 384, 385), (366, 385, 340), (388, 403, 389), (323, 389, 404), (344, 391, 367), (345, 367, 407), (345, 407, 368), (326, 408, 347), (348, 410, 328), (349, 392, 369), (350, 369, 427), (350, 427, 370), (351, 412, 413), (352, 450, 429), (245, 510, 12), (475, 356, 331), (453, 310, 476), (374, 333, 373), (358, 377, 414), (378, 359, 395), (336, 378, 397), (419, 382, 381, 418), (379, 361, 398), (380, 379, 398), (363, 362, 399), (363, 399, 383), (364, 319, 383), (365, 400, 384), (386, 340, 401), (386, 401, 387), (388, 402, 403), (389, 403, 422), (367, 405, 406), (367, 406, 407), (347, 408, 409), (347, 409, 410), (328, 410, 392), (329, 370, 412), (310, 309, 476), (414, 377, 431), (358, 415, 395), (378, 395, 416), (396, 378, 416), (381, 380, 418), (424, 391, 390, 423), (399, 382, 419), (364, 420, 400), (384, 400, 438), (384, 438, 385), (387, 440, 402), (404, 422, 423), (444, 409, 408, 426), (407, 425, 426), (408, 407, 426), (460, 461, 399, 419), (409, 445, 410), (410, 446, 392), (370, 427, 412), (371, 428, 473), (217, 496, 510), (373, 453, 430), (374, 373, 477), (415, 414, 481), (416, 395, 415), (396, 416, 432), (417, 396, 433), (398, 417, 433), (418, 398, 433), (419, 418, 458), (436, 364, 383, 435), (399, 461, 434), (488, 403, 402, 440), (420, 364, 436), (400, 420, 437), (401, 385, 438), (479, 481, 414, 431), (403, 488, 421), (423, 467, 424), (406, 442, 425), (426, 443, 444), (411, 392, 471), (411, 471, 447), (427, 447, 448), (412, 448, 508), (413, 449, 428), (353, 495, 496), (331, 394, 452), (375, 374, 499), (376, 375, 500), (431, 376, 478), (459, 460, 419, 458), (416, 415, 454), (433, 432, 455), (418, 433, 457), (418, 457, 458), (469, 470, 446, 445), (435, 434, 462), (420, 463, 437), (401, 464, 439), (423, 466, 467), (424, 467, 468), (445, 444, 493), (456, 483, 458, 457), (447, 471, 472), (450, 473, 534), (454, 415, 481), (432, 416, 454), (485, 436, 435, 484), (459, 458, 483), (460, 459, 483), (487, 488, 439, 505), (463, 485, 486), (437, 486, 438), (490, 491, 442, 468), (488, 489, 465), (529, 493, 444, 492), (443, 442, 491), (444, 443, 492), (535, 497, 475, 452), (471, 470, 531), (471, 531, 472), (448, 494, 507), (517, 501, 482, 455), (476, 475, 497), (430, 453, 498), (477, 430, 498), (478, 500, 538), (479, 478, 540), (454, 481, 480), (455, 432, 517), (503, 484, 462, 461), (456, 482, 501), (460, 483, 502), (664, 571, 451, 354), (486, 485, 522), (464, 438, 504), (464, 504, 505), (488, 506, 489), (467, 527, 490), (469, 493, 529), (470, 530, 531), (494, 533, 507), (449, 556, 509), (428, 509, 473), (518, 519, 456, 501), (372, 393, 511), (452, 372, 511), (498, 453, 537), (499, 498, 513), (480, 479, 515), (517, 454, 516), (526, 466, 441, 550), (502, 456, 519), (484, 503, 521), (486, 524, 525), (504, 525, 548), (504, 548, 505), (487, 566, 506), (489, 506, 550), (544, 545, 502, 519), (466, 526, 527), (490, 527, 528), (472, 532, 533), (508, 507, 556), (473, 557, 534), (84, 997, 354), (511, 393, 559), (476, 497, 560), (516, 454, 542), (501, 543, 518), (577, 564, 521, 520), (522, 564, 523), (525, 547, 548), (505, 548, 566), (527, 551, 552), (527, 552, 528), (529, 553, 530), (507, 555, 556), (509, 586, 557), (474, 558, 495), (393, 451, 559), (535, 511, 611), (537, 536, 561), (538, 513, 573), (539, 538, 573), (514, 540, 562), (516, 542, 543), (518, 543, 563), (519, 563, 544), (520, 502, 575), (601, 549, 566, 580), (552, 551, 582), (531, 604, 554), (534, 587, 608), (496, 609, 589), (560, 497, 590), (561, 560, 591), (513, 512, 647), (539, 573, 592), (515, 514, 562), (542, 480, 541), (578, 565, 773), (566, 579, 580), (602, 567, 549, 601), (581, 526, 567, 602), (583, 528, 552, 582), (526, 581, 551), (614, 562, 593, 632), (568, 622, 624), (553, 624, 530), (531, 625, 604), (557, 607, 587), (534, 644, 474), (573, 513, 613), (515, 562, 594), (541, 515, 594), (542, 541, 596), (543, 542, 596), (543, 597, 563), (575, 574, 599), (576, 575, 599), (564, 576, 773), (578, 773, 616), (579, 578, 616), (601, 580, 600), (551, 620, 582), (583, 603, 621), (530, 624, 643), (554, 604, 584), (556, 605, 606), (586, 556, 606), (474, 644, 558), (628, 535, 611), (591, 590, 629), (617, 601, 600, 638), (594, 562, 614), (595, 541, 633), (598, 563, 635), (576, 615, 773), (600, 579, 638), (619, 581, 602, 618), (601, 617, 602), (652, 634, 596, 595), (581, 619, 620), (582, 620, 603), (622, 642, 623), (585, 584, 627), (587, 678, 608), (644, 720, 558), (612, 561, 630), (650, 651, 633, 614), (599, 655, 636), (615, 599, 636), (615, 636, 773), (602, 639, 618), (621, 603, 641), (622, 641, 642), (624, 660, 643), (625, 675, 661), (626, 661, 662), (606, 718, 607), (628, 611, 666), (630, 629, 646), (613, 647, 648), (631, 613, 649), (659, 603, 620, 689), (633, 651, 652), (597, 596, 634), (636, 655, 656), (639, 672, 657), (639, 657, 658), (619, 658, 640), (692, 627, 626, 662), (603, 659, 641), (683, 669, 653, 634), (605, 627, 663), (606, 663, 718), (607, 718, 719), (607, 719, 678), (611, 559, 665), (645, 590, 696), (648, 647, 679), (649, 613, 648), (649, 648, 681), (631, 649, 681), (650, 632, 667), (634, 652, 668), (682, 699, 650, 667), (656, 655, 670), (641, 690, 673), (643, 712, 675), (661, 676, 692), (627, 677, 663), (644, 694, 720), (667, 631, 724), (684, 670, 654, 703), (651, 650, 699), (668, 651, 700), (654, 653, 669), (707, 687, 658, 657), (656, 684, 685), (688, 640, 658, 687), (702, 703, 654, 669), (640, 688, 689), (659, 689, 690), (674, 711, 691), (660, 691, 712), (675, 712, 713), (677, 692, 693), (663, 677, 693), (588, 763, 609), (679, 697, 721), (648, 680, 681), (724, 681, 698), (682, 667, 724), (683, 634, 701), (706, 686, 685, 705), (684, 703, 704), (685, 728, 705), (729, 730, 705, 728), (636, 731, 773), (637, 773, 671), (690, 708, 709), (673, 709, 710), (661, 714, 676), (692, 716, 693), (663, 693, 717), (678, 719, 762), (678, 762, 694), (695, 746, 786), (680, 679, 747), (681, 680, 722), (698, 681, 723), (682, 724, 748), (699, 725, 700), (634, 668, 749), (701, 634, 749), (704, 703, 727), (734, 689, 688, 733), (706, 730, 731), (759, 691, 711, 739), (689, 734, 735), (708, 735, 736), (710, 709, 737), (711, 738, 739), (767, 750, 701, 749), (691, 759, 740), (712, 740, 741), (713, 741, 742), (713, 742, 714), (716, 715, 743), (693, 743, 744), (693, 744, 717), (558, 720, 763), (666, 665, 745), (680, 747, 764), (722, 680, 764), (699, 682, 766), (752, 753, 704, 727), (726, 769, 751), (727, 751, 752), (753, 754, 730, 729), (729, 728, 753), (782, 676, 714, 742), (731, 730, 754), (731, 754, 796), (731, 796, 773), (732, 707, 755), (732, 755, 775), (738, 757, 739), (741, 740, 760), (790, 767, 749, 725), (715, 782, 761), (715, 761, 743), (717, 784, 718), (696, 786, 833), (858, 696, 833), (747, 721, 787), (723, 722, 788), (748, 723, 765), (725, 699, 766), (771, 772, 754, 753), (752, 751, 770), (753, 752, 771), (774, 775, 755, 798), (755, 671, 797), (755, 797, 798), (829, 719, 718, 805), (733, 776, 734), (738, 737, 778), (757, 738, 778), (739, 757, 779), (739, 779, 758), (759, 780, 760), (741, 760, 742), (782, 742, 781), (744, 743, 783), (794, 752, 770, 793), (720, 694, 763), (609, 763, 830), (589, 785, 610), (807, 571, 857), (722, 764, 809), (765, 789, 766), (750, 767, 791), (750, 842, 768), (769, 768, 792), (770, 812, 793), (837, 809, 764, 808), (771, 794, 795), (772, 795, 816), (774, 798, 799), (775, 799, 776), (777, 756, 801), (778, 777, 801), (779, 757, 778), (758, 779, 802), (758, 802, 780), (760, 780, 803), (742, 760, 803), (781, 742, 803), (761, 827, 783), (784, 783, 804), (694, 762, 806), (786, 746, 832), (787, 835, 808), (814, 815, 795, 794), (789, 788, 810), (790, 766, 840), (791, 767, 841), (842, 750, 791), (792, 768, 842), (794, 813, 814), (815, 845, 816, 795), (820, 797, 817, 819), (796, 816, 773), (817, 818, 819), (821, 798, 797, 820), (863, 843, 792, 842), (798, 822, 799), (734, 823, 800), (778, 801, 824), (779, 778, 825), (802, 779, 825), (803, 780, 826), (782, 781, 855), (783, 828, 804), (763, 694, 879), (664, 831, 857), (746, 745, 832), (833, 834, 858), (789, 810, 838), (849, 776, 799, 848), (812, 792, 843), (793, 812, 866), (815, 814, 844), (816, 846, 847), (816, 847, 773), (817, 872, 818), (820, 819, 818), (851, 852, 825, 778), (776, 849, 823), (852, 853, 802, 825), (865, 843, 863, 864), (826, 802, 853), (781, 803, 854), (828, 827, 957), (805, 784, 856), (806, 829, 931), (830, 763, 879), (832, 745, 880), (808, 883, 837), (810, 901, 838), (840, 839, 859), (841, 840, 860), (842, 791, 862), (867, 868, 793, 866), (868, 869, 813, 793), (870, 871, 845, 815), (844, 813, 869), (874, 820, 818, 873), (846, 845, 871), (818, 872, 873), (874, 875, 821, 820), (875, 876, 822, 821), (913, 823, 849, 892), (822, 876, 848), (887, 869, 868, 867), (800, 823, 913), (851, 824, 850), (826, 853, 877), (803, 895, 854), (804, 915, 856), (829, 805, 878), (931, 829, 878), (833, 898, 834), (858, 881, 882), (835, 882, 836), (837, 883, 900), (838, 902, 884), (859, 838, 884), (861, 841, 885), (863, 862, 886), (863, 886, 864), (867, 866, 865), (888, 847, 846, 871), (844, 869, 870), (871, 870, 888), (894, 914, 853, 852), (873, 872, 889), (874, 873, 890), (848, 891, 892), (850, 800, 893), (852, 851, 894), (903, 940, 860, 859), (877, 853, 914), (957, 827, 896), (785, 609, 1045), (942, 841, 861, 885), (885, 860, 940), (904, 905, 865, 864), (841, 942, 862), (905, 906, 867, 865), (907, 887, 867, 906), (909, 870, 869, 908), (887, 907, 920), (887, 920, 908), (911, 875, 874, 923), (870, 909, 888), (847, 888, 921), (773, 921, 872), (889, 872, 910), (917, 902, 901, 961), (875, 911, 876), (893, 913, 926), (851, 850, 927), (894, 851, 927), (895, 877, 914), (854, 895, 929), (896, 855, 930), (856, 897, 878), (878, 916, 931), (883, 936, 899), (919, 906, 905, 945), (884, 917, 903), (885, 941, 942), (862, 943, 918), (886, 918, 904), (924, 925, 891, 876), (907, 906, 919), (908, 920, 909), (888, 947, 921), (890, 889, 922), (954, 914, 894, 927), (891, 925, 912), (893, 926, 953), (936, 836, 882, 935), (895, 914, 929), (878, 958, 916), (879, 806, 932), (879, 932, 975), (879, 975, 830), (857, 959, 933), (832, 976, 898), (881, 834, 960), (939, 940, 903, 938), (901, 979, 961), (949, 950, 911, 923), (945, 905, 944), (907, 919, 946), (909, 983, 947), (910, 872, 948), (922, 910, 948), (923, 922, 949), (963, 904, 918, 962), (925, 924, 950), (913, 951, 989), (913, 989, 952), (995, 896, 956), (897, 915, 996), (857, 1046, 959), (900, 978, 979), (940, 980, 941), (941, 981, 942), (967, 968, 922, 948), (904, 963, 944), (947, 983, 966), (969, 949, 922, 968), (970, 971, 951, 925), (950, 949, 969), (950, 969, 970), (938, 917, 961, 979), (951, 988, 989), (926, 972, 991), (955, 928, 973), (930, 992, 993), (830, 975, 1019), (934, 960, 935), (937, 999, 1000), (1003, 962, 942, 981), (939, 1002, 980), (941, 980, 981), (986, 970, 969, 985), (944, 982, 964), (946, 945, 1005), (969, 968, 984), (1007, 965, 946, 1006), (971, 970, 986), (952, 989, 990), (952, 990, 972), (931, 916, 1018), (932, 931, 1018), (976, 933, 1090), (936, 998, 1023), (979, 1001, 1049), (938, 1049, 1002), (981, 980, 1003), (962, 1003, 1004), (962, 1004, 963), (1008, 1009, 966, 983), (965, 1007, 983), (1015, 1016, 992, 973), (966, 1009, 921), (986, 985, 1010), (971, 1011, 987), (989, 1038, 990), (972, 990, 1012), (973, 1014, 1015), (994, 1017, 995, 956), (993, 992, 1016), (994, 993, 1016), (1028, 1005, 982, 1027), (996, 957, 1060), (916, 958, 1043), (831, 1020, 1046), (976, 1090, 1064), (935, 1022, 998), (978, 1048, 1001), (980, 1025, 1050), (980, 1050, 1003), (1004, 1003, 1026), (1053, 1008, 983, 1052), (1005, 1028, 1006), (1031, 967, 921, 1030), (1008, 1053, 1009), (921, 1029, 1073), (1032, 1033, 967, 1031), (1037, 988, 987, 1036), (1010, 984, 1034), (1011, 986, 1035), (1040, 1013, 1012, 1039), (988, 1037, 1038), (990, 1038, 1057), (1012, 1057, 1039), (1066, 1049, 1024, 1065), (1013, 1040, 1014), (1015, 1014, 1082), (994, 1016, 1058), (1017, 994, 1041), (1060, 995, 1017), (974, 996, 1042), (975, 932, 1088), (1019, 975, 1088), (977, 1064, 1021), (1022, 1105, 998), (1000, 999, 1048), (1001, 1048, 1024), (1025, 1049, 1050), (1003, 1068, 1026), (1027, 1004, 1069), (1028, 1051, 1006), (1007, 1006, 1052), (1009, 1053, 1029), (1030, 921, 1054), (1034, 1033, 1055), (1035, 1010, 1056), (1011, 1035, 1056), (1016, 1015, 1083), (1042, 1060, 1103), (1018, 1043, 1087), (1023, 1106, 1107), (999, 1107, 1091), (999, 1091, 1048), (1079, 1036, 1011, 1078), (1050, 1067, 1068), (1006, 1094, 1052), (1029, 1072, 1073), (921, 1073, 1074), (1031, 1030, 1075), (1032, 1031, 1075), (1034, 1077, 1056), (1011, 1056, 1078), (1079, 1080, 1038, 1037), (1037, 1036, 1079), (1081, 1101, 1039, 1057), (1057, 1038, 1080), (1084, 1085, 1059, 1058), (1058, 1016, 1102), (1085, 1125, 1017, 1041), (1041, 1059, 1085), (1125, 1086, 1060, 1017), (1096, 1073, 1072, 1095), (1103, 1060, 1086), (998, 1105, 1106), (1048, 1091, 1092), (1048, 1092, 1065), (1049, 1066, 1067), (1026, 1068, 1069), (1070, 1110, 1051), (1052, 1094, 1071), (1053, 1114, 1072), (1097, 1098, 1075, 1054), (1108, 1069, 1068, 1132), (1055, 1032, 1099), (1078, 1056, 1077), (1080, 1079, 1100), (1082, 1039, 1102), (1083, 1082, 1102), (1084, 1058, 1124), (1109, 1093, 1069, 1108), (1119, 1141, 1100, 1078), (1051, 1111, 1112), (1094, 1112, 1113), (1072, 1114, 1095), (1073, 1115, 1074), (1075, 1117, 1099), (1076, 1055, 1118), (1077, 1076, 1118), (1136, 1137, 1097, 1116), (1100, 1141, 1120), (1080, 1100, 1120), (1081, 1080, 1121), (1101, 1081, 1121), (1102, 1101, 1122), (1084, 1124, 1144), (1146, 1103, 1126), (1087, 1062, 1127), (1019, 1088, 1206), (1046, 1020, 1284), (1046, 1284, 1129), (1104, 1147, 1168), (1104, 1148, 1105), (1106, 1149, 1107), (1107, 1150, 1091), (1066, 1151, 1130), (1132, 1130, 1131), (1111, 1154, 1112), (1071, 1135, 1114), (1190, 1108, 1132, 1152), (1098, 1097, 1137), (1117, 1098, 1137), (1118, 1099, 1138), (1077, 1118, 1138), (1119, 1077, 1139), (1120, 1141, 1142), (1121, 1120, 1142), (1085, 1084, 1164), (1125, 1085, 1164), (1126, 1086, 1145), (1128, 1087, 1205), (1019, 1206, 1166), (1044, 1019, 1166), (1250, 1044, 1224), (1090, 1167, 1147), (1107, 1149, 1150), (1091, 1150, 1170), (1091, 1170, 1092), (1130, 1187, 1131), (1172, 1109, 1108, 1190), (1153, 1154, 1110, 1133), (1133, 1109, 1172), (1174, 1134, 1154, 1173), (1112, 1154, 1134), (1113, 1155, 1135), (1114, 1156, 1175), (1114, 1175, 1095), (1115, 1096, 1157), (1138, 1117, 1159), (1139, 1077, 1160), (1140, 1119, 1161), (1141, 1140, 1142), (1144, 1123, 1182), (1084, 1144, 1163), (1125, 1164, 1165), (1145, 1125, 1165), (1146, 1126, 1183), (1089, 1045, 1283), (1047, 1184, 1167), (1066, 1171, 1151), (1131, 1187, 1152), (1152, 1189, 1190), (1133, 1172, 1191), (1133, 1191, 1153), (1214, 1074, 1115, 1176), (1134, 1174, 1155), (1157, 1095, 1175), (1177, 1178, 1137, 1136), (1186, 1171, 1092, 1229), (1159, 1137, 1178), (1160, 1138, 1179), (1161, 1139, 1160), (1142, 1180, 1162), (1121, 1181, 1143), (1182, 1122, 1203), (1165, 1164, 1204), (1147, 1225, 1168), (1150, 1228, 1170), (1193, 1194, 1175, 1156), (1130, 1207, 1187), (1152, 1187, 1188), (1152, 1188, 1189), (1172, 1190, 1209), (1191, 1172, 1209), (1153, 1191, 1173), (1174, 1192, 1155), (1195, 1196, 1158, 1074), (1199, 1200, 1180, 1161), (1136, 1158, 1196), (1177, 1136, 1196), (1179, 1159, 1197), (1212, 1157, 1194, 1236), (1162, 1180, 1200), (1181, 1162, 1200), (1143, 1201, 1202), (1163, 1220, 1204), (1145, 1165, 1249), (1129, 1284, 1184), (1168, 1225, 1185), (1148, 1227, 1169), (1151, 1186, 1207), (1187, 1207, 1231), (1187, 1231, 1188), (1191, 1209, 1210), (1173, 1210, 1192), (1135, 1211, 1193), (1194, 1193, 1236), (1234, 1210, 1209, 1233), (1157, 1212, 1213), (1176, 1213, 1214), (1177, 1196, 1215), (1178, 1177, 1215), (1197, 1159, 1216), (1198, 1179, 1197), (1199, 1263, 1217), (1200, 1217, 1218), (1181, 1200, 1219), (1201, 1181, 1219), (1204, 1220, 1221), (1205, 1183, 1223), (1185, 1226, 1227), (1169, 1227, 1228), (1170, 1228, 1253), (1188, 1231, 1232), (1189, 1232, 1208), (1262, 1215, 1196, 1238), (1193, 1235, 1236), (1195, 1214, 1237), (1196, 1195, 1238), (1271, 1239, 1216, 1178), (1178, 1215, 1271), (1239, 1240, 1197, 1216), (1244, 1245, 1201, 1219), (1198, 1197, 1241), (1217, 1263, 1242), (1218, 1217, 1243), (1259, 1211, 1192, 1269), (1202, 1201, 1246), (1202, 1246, 1247), (1220, 1247, 1278), (1220, 1278, 1248), (1222, 1204, 1221), (1223, 1249, 1279), (1205, 1223, 1280), (1228, 1252, 1287), (1228, 1287, 1253), (1186, 1254, 1255), (1186, 1255, 1230), (1208, 1257, 1233), (1234, 1258, 1269), (1305, 1252, 1227, 1285), (1211, 1259, 1235), (1213, 1212, 1260), (1237, 1213, 1260), (1238, 1237, 1261), (1242, 1263, 1264), (1249, 1222, 1313), (997, 1063, 1020), (1230, 1288, 1266), (1230, 1266, 1256), (1233, 1267, 1268), (1233, 1268, 1234), (1236, 1290, 1212), (1239, 1271, 1272), (1240, 1239, 1273), (1241, 1240, 1273), (1264, 1263, 1310), (1244, 1218, 1299), (1245, 1244, 1276), (1247, 1246, 1277), (1221, 1278, 1301), (1222, 1221, 1302), (1251, 1225, 1304), (1254, 1186, 1229, 1319), (1253, 1287, 1319), (1292, 1293, 1270, 1260), (1255, 1254, 1288), (1256, 1306, 1257), (1234, 1307, 1258), (1258, 1308, 1269), (1212, 1290, 1291), (1297, 1298, 1274, 1264), (1261, 1270, 1293), (1271, 1261, 1294), (1272, 1271, 1295), (1273, 1272, 1296), (1264, 1310, 1297), (1335, 1306, 1256, 1334), (1275, 1274, 1298), (1245, 1276, 1300), (1277, 1245, 1300), (1278, 1277, 1311), (1279, 1313, 1314), (1166, 1303, 1330), (1282, 1166, 1373), (1265, 1316, 1225), (1226, 1304, 1285), (1252, 1305, 1286), (1266, 1288, 1334), (1257, 1306, 1321), (1267, 1321, 1307), (1258, 1307, 1308), (1269, 1308, 1259), (1235, 1324, 1289), (1292, 1309, 1293), (1298, 1297, 1327), (1299, 1298, 1342), (1276, 1299, 1357), (1280, 1328, 1315), (1303, 1280, 1329), (1283, 1250, 1362), (1284, 1331, 1184), (1265, 1184, 1316), (1285, 1317, 1305), (1254, 1319, 1333), (1366, 1323, 1322, 1348), (1307, 1322, 1323), (1289, 1337, 1338), (1290, 1338, 1325), (1291, 1325, 1309), (1294, 1293, 1309), (1272, 1295, 1326), (1296, 1272, 1326), (1310, 1296, 1341), (1311, 1300, 1370), (1313, 1302, 1343), (1314, 1313, 1344), (1250, 1282, 1362), (1020, 1063, 1405), (1225, 1332, 1304), (1306, 1335, 1320), (1321, 1320, 1322), (1294, 1309, 1339), (1326, 1294, 1339), (1327, 1341, 1354), (1311, 1370, 1358), (1312, 1311, 1358), (1301, 1312, 1359), (1302, 1301, 1359), (1314, 1344, 1361), (1328, 1314, 1361), (1184, 1393, 1316), (1286, 1363, 1318), (1319, 1384, 1346), (1333, 1346, 1347), (1334, 1365, 1335), (1320, 1335, 1348), (1350, 1308, 1336, 1349), (1352, 1353, 1339, 1309), (1324, 1350, 1337), (1337, 1367, 1338), (1383, 1304, 1332, 1382), (1340, 1339, 1353), (1342, 1327, 1356), (1343, 1302, 1360), (1328, 1361, 1380), (1330, 1329, 1372), (1331, 1374, 1414), (1184, 1414, 1393), (1286, 1345, 1363), (1347, 1346, 1364), (1347, 1364, 1365), (1335, 1365, 1348), (1336, 1366, 1349), (1338, 1367, 1351), (1352, 1325, 1368), (1355, 1354, 1369), (1357, 1356, 1377), (1315, 1328, 1371), (1329, 1315, 1372), (1316, 1393, 1382), (1402, 1411, 1359, 1358), (1345, 1394, 1363), (1384, 1395, 1346), (1346, 1385, 1364), (1348, 1398, 1366), (1367, 1399, 1375), (1354, 1340, 1376), (1369, 1354, 1376), (1358, 1370, 1402), (1397, 1348, 1365, 1396), (1360, 1359, 1378), (1344, 1360, 1379), (1361, 1344, 1379), (1346, 1395, 1385), (1364, 1385, 1386), (1365, 1386, 1396), (1463, 1406, 1395, 1428), (1348, 1397, 1398), (1351, 1400, 1368), (1369, 1376, 1389), (1355, 1369, 1390), (1283, 1362, 1424), (1345, 1383, 1394), (1384, 1417, 1395), (1388, 1352, 1401), (1389, 1388, 1401), (1390, 1369, 1409), (1379, 1360, 1403), (1380, 1379, 1404), (1398, 1407, 1430), (1349, 1430, 1419), (1402, 1391, 1410), (1404, 1379, 1435), (1383, 1426, 1415), (1394, 1415, 1416), (1387, 1400, 1420), (1389, 1401, 1422), (1409, 1389, 1433), (1391, 1390, 1459), (1410, 1391, 1443), (1411, 1402, 1410), (1378, 1411, 1449), (1403, 1378, 1434), (1362, 1373, 1423), (1416, 1427, 1417), (1472, 1458, 1441, 1440), (1396, 1436, 1407), (1407, 1437, 1438), (1419, 1431, 1439), (1419, 1439, 1408), (1400, 1440, 1441), (1400, 1441, 1420), (1421, 1420, 1432), (1390, 1409, 1433), (1410, 1443, 1465), (1404, 1435, 1444), (1412, 1392, 1446), (1407, 1436, 1437), (1430, 1438, 1431), (1432, 1441, 1458), (1422, 1421, 1442), (1433, 1422, 1442), (1435, 1403, 1444), (1412, 1446, 1450), (1381, 1412, 1450), (1427, 1415, 1454), (1417, 1454, 1428), (1429, 1464, 1447), (1431, 1438, 1448), (1431, 1448, 1439), (1403, 1434, 1460), (1445, 1444, 1462), (1374, 1405, 1468), (1414, 1468, 1451), (1425, 1451, 1452), (1415, 1452, 1453), (1428, 1454, 1455), (1428, 1455, 1463), (1436, 1478, 1456), (1439, 1471, 1457), (1501, 1485, 1494, 1521), (1442, 1432, 1458), (1433, 1442, 1459), (1449, 1465, 1474), (1444, 1403, 1461), (1450, 1446, 1475), (1362, 1423, 1530), (1451, 1468, 1493), (1447, 1464, 1478), (1438, 1470, 1448), (1442, 1458, 1473), (1459, 1442, 1473), (1443, 1459, 1481), (1450, 1475, 1492), (1423, 1450, 1499), (1454, 1476, 1455), (1455, 1477, 1463), (1457, 1471, 1472), (1460, 1449, 1504), (1467, 1461, 1491), (1468, 1517, 1493), (1455, 1476, 1484), (1463, 1477, 1494), (1464, 1494, 1485), (1459, 1473, 1488), (1424, 1362, 1530), (1468, 1516, 1517), (1478, 1495, 1479), (1482, 1481, 1490), (1451, 1493, 1500), (1479, 1495, 1496), (1479, 1496, 1486), (1487, 1472, 1502), (1473, 1487, 1506), (1473, 1506, 1488), (1481, 1489, 1498), (1490, 1481, 1498), (1491, 1461, 1515), (1483, 1491, 1513), (1545, 1500, 1493, 1517), (1486, 1505, 1497), (1490, 1498, 1503), (1474, 1482, 1512), (1476, 1518, 1508), (1484, 1508, 1521), (1497, 1505, 1502), (1488, 1511, 1489), (1503, 1498, 1507), (1511, 1488, 1506, 1523), (1500, 1545, 1526), (1521, 1508, 1520), (1495, 1501, 1509), (1506, 1502, 1510), (1506, 1510, 1523), (1557, 1541, 1545, 1555), (1498, 1489, 1511), (1498, 1511, 1533), (1507, 1498, 1533), (1503, 1507, 1514), (1504, 1512, 1525), (1492, 1513, 1529), (1512, 1514, 1524), (1510, 1505, 1527), (1510, 1527, 1523), (1513, 1536, 1540), (1405, 1063, 1516), (1517, 1516, 1545), (1523, 1538, 1511), (1526, 1545, 1541), (1520, 1519, 1547), (1501, 1537, 1522), (1523, 1528, 1538), (1529, 1540, 1550), (1499, 1550, 1554), (1424, 1554, 1558), (1522, 1537, 1531), (1532, 1542, 1543), (1527, 1544, 1528), (1524, 1533, 1539), (1534, 1524, 1539), (1519, 1541, 1546), (1527, 1543, 1544), (1540, 1549, 1556), (1531, 1551, 1542), (1534, 1539, 1548), (1535, 1534, 1548), (1547, 1546, 1551), (1543, 1552, 1544), (1550, 1556, 1563), (1516, 1063, 1555), (1566, 1567, 1564, 1563), (1549, 1548, 1562), (1551, 1546, 1559), (1552, 1559, 1560), (1548, 1553, 1562), (1554, 1567, 1558), (1546, 1557, 1559), (1553, 1560, 1562), (1557, 1555, 1565), (1562, 1560, 1561), (1559, 1565, 1561), (1562, 1561, 1566), (1563, 1562, 1566), (1565, 1555, 1570), (1561, 1565, 1568), (1567, 1566, 1569), (1567, 1569, 1413)])
me_landscape.use_remesh_fix_poles = True
me_landscape.use_remesh_preserve_attributes = False
me_landscape.use_mirror_vertex_groups = False
me_landscape.update()

# ---- objects
ob_landscape = bpy.data.objects.new('Landscape', me_landscape)

# ---- transforms, parenting, visibility, modifiers, constraints
ob_landscape.location = (0.0, 0.0, 0.0)
ob_landscape.scale = (302.7, 302.7, 302.7)
ob_landscape.lineart.crease_threshold = 0.0

# ---- collection membership
col_collection.objects.link(ob_landscape)

# ---- scene / render settings (as saved in the file)
scene.frame_start = 1; scene.frame_end = 250; scene.frame_set(1)
scene.render.engine = 'BLENDER_EEVEE_NEXT'
scene.cycles.use_denoising = False
scene.cycles.samples = 128
scene.cycles.sampling_pattern = 'TABULATED_SOBOL'
scene.cycles.use_adaptive_sampling = False
scene.cycles.use_light_tree = False
scene.view_settings.view_transform = 'Filmic'
bpy.context.view_layer.update()

# ---- added for rendering (the .blend has no active camera and no usable light): camera, sun
cam_auto = bpy.data.cameras.new('AutoCamera')
cam_auto.lens = 50.0
cam_auto.sensor_width = 36.0
cam_auto.clip_end = 14749.7
ob_auto_camera = bpy.data.objects.new('AutoCamera', cam_auto)
scene.collection.objects.link(ob_auto_camera)
ob_auto_camera.location = (840.44, -1008.53, 823.978)
ob_auto_camera.rotation_euler = (1.09748, -7.21219e-08, 0.694738)
scene.camera = ob_auto_camera
light_auto_sun = bpy.data.lights.new('AutoSun', 'SUN')
light_auto_sun.energy = 3.0
light_auto_sun.angle = 0.0523599
ob_auto_sun = bpy.data.objects.new('AutoSun', light_auto_sun)
scene.collection.objects.link(ob_auto_sun)
ob_auto_sun.rotation_euler = (0.872665, 0.174533, 0.523599)
bpy.context.view_layer.update()
